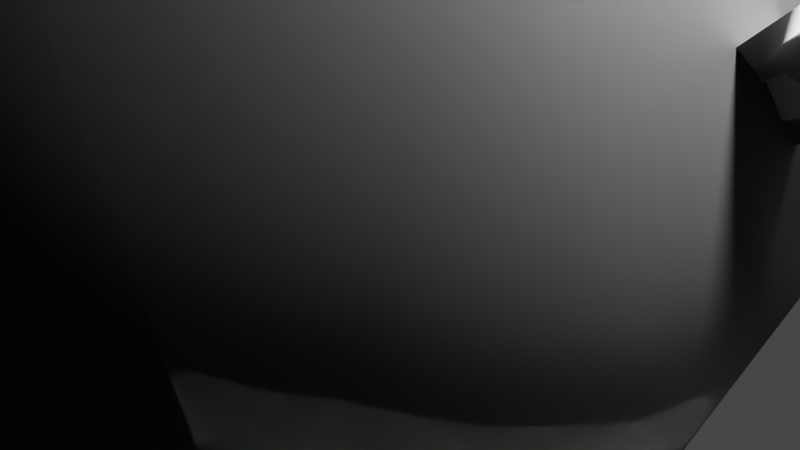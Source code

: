 # Source: boss_1_v4.blend  (saved by Blender 3.6.11; exported with 4.5.12 LTS)
import bpy
from mathutils import Matrix  # noqa: F401  (used for matrix-valued properties, if any)

bpy.ops.wm.read_factory_settings(use_empty=True)
scene = bpy.context.scene
scene.name = 'Scene'

# ---- collections
col_collection = bpy.data.collections.new('Collection'); scene.collection.children.link(col_collection)

# ---- materials (node trees are filled in below, after node groups)
mat_body = bpy.data.materials.new('body')
mat_body.alpha_threshold = 0.0
mat_body.use_transparent_shadow = False
mat_body.roughness = 0.5
mat_body.line_color = (0.0, 0.0, 0.0, 1.0)
mat_timer = bpy.data.materials.new('timer')
mat_timer.use_transparent_shadow = False
mat_eyes = bpy.data.materials.new('eyes')
mat_eyes.use_transparent_shadow = False
mat_legs = bpy.data.materials.new('legs')
mat_legs.use_transparent_shadow = False

# ---- material node trees
mat_body.use_nodes = True; mat_body.node_tree.nodes.clear()
_N = mat_body.node_tree.nodes; _L = mat_body.node_tree.links
n0 = _N.new('ShaderNodeOutputMaterial'); n0.name = 'Material Output'; n0.location = (300, 300)
n1 = _N.new('ShaderNodeBsdfPrincipled'); n1.name = 'Principled BSDF'; n1.location = (10, 300)
n1.distribution = 'GGX'
n1.subsurface_method = 'RANDOM_WALK_SKIN'
n1.inputs[0].default_value = (0.0, 0.0, 0.0, 1.0)
n1.inputs[2].default_value = 1.0
n1.inputs[3].default_value = 1.45
n1.inputs[27].default_value = (0.0, 0.0, 0.0, 1.0)
n1.inputs[28].default_value = 1.0
_L.new(n1.outputs[0], n0.inputs[0])
n0.is_active_output = True
mat_timer.use_nodes = True; mat_timer.node_tree.nodes.clear()
_N = mat_timer.node_tree.nodes; _L = mat_timer.node_tree.links
n0 = _N.new('ShaderNodeBsdfPrincipled'); n0.name = 'Principled BSDF'; n0.location = (10, 300)
n0.distribution = 'GGX'
n0.subsurface_method = 'RANDOM_WALK_SKIN'
n0.inputs[0].default_value = (0.8, 0.0, 0.002503, 1.0)
n0.inputs[3].default_value = 1.45
n0.inputs[27].default_value = (0.0, 0.0, 0.0, 1.0)
n0.inputs[28].default_value = 1.0
n1 = _N.new('ShaderNodeOutputMaterial'); n1.name = 'Material Output'; n1.location = (300, 300)
_L.new(n0.outputs[0], n1.inputs[0])
n1.is_active_output = True
mat_eyes.use_nodes = True; mat_eyes.node_tree.nodes.clear()
_N = mat_eyes.node_tree.nodes; _L = mat_eyes.node_tree.links
n0 = _N.new('ShaderNodeBsdfPrincipled'); n0.name = 'Principled BSDF'; n0.location = (10, 300)
n0.distribution = 'GGX'
n0.subsurface_method = 'RANDOM_WALK_SKIN'
n0.inputs[0].default_value = (0.0, 0.0, 0.0, 1.0)
n0.inputs[2].default_value = 0.0
n0.inputs[3].default_value = 1.45
n0.inputs[24].default_value = 0.2
n0.inputs[27].default_value = (0.0, 0.0, 0.0, 1.0)
n0.inputs[28].default_value = 1.0
n1 = _N.new('ShaderNodeOutputMaterial'); n1.name = 'Material Output'; n1.location = (300, 300)
_L.new(n0.outputs[0], n1.inputs[0])
n1.is_active_output = True
mat_legs.use_nodes = True; mat_legs.node_tree.nodes.clear()
_N = mat_legs.node_tree.nodes; _L = mat_legs.node_tree.links
n0 = _N.new('ShaderNodeBsdfPrincipled'); n0.name = 'Principled BSDF'; n0.location = (10, 300)
n0.distribution = 'GGX'
n0.subsurface_method = 'RANDOM_WALK_SKIN'
n0.inputs[0].default_value = (1.0, 1.0, 1.0, 1.0)
n0.inputs[1].default_value = 0.5512
n0.inputs[2].default_value = 0.0
n0.inputs[3].default_value = 1.45
n0.inputs[27].default_value = (0.0, 0.0, 0.0, 1.0)
n0.inputs[28].default_value = 1.0
n1 = _N.new('ShaderNodeOutputMaterial'); n1.name = 'Material Output'; n1.location = (300, 300)
_L.new(n0.outputs[0], n1.inputs[0])
n1.is_active_output = True

# ---- world
world_world = bpy.data.worlds.new('World'); scene.world = world_world
world_world.use_nodes = True; world_world.node_tree.nodes.clear()
_N = world_world.node_tree.nodes; _L = world_world.node_tree.links
n0 = _N.new('ShaderNodeOutputWorld'); n0.name = 'World Output'; n0.location = (300, 300)
n1 = _N.new('ShaderNodeBackground'); n1.name = 'Background'; n1.location = (10, 300)
n1.inputs[0].default_value = (0.05088, 0.05088, 0.05088, 1.0)
_L.new(n1.outputs[0], n0.inputs[0])
n0.is_active_output = True
world_world.color = (0.05088, 0.05088, 0.05088)
world_world.use_sun_shadow = False
world_world.sun_shadow_jitter_overblur = 0.0

# ---- cameras
cam_camera = bpy.data.cameras.new('Camera')
cam_camera.clip_end = 100.0
cam_camera.ortho_scale = 7.314

# ---- lights
light_light = bpy.data.lights.new('Light', 'POINT')
light_light.transmission_factor = 0.0
light_light.energy = 1000.0
light_light.shadow_soft_size = 0.1
light_light.shadow_maximum_resolution = 0.006
light_light.use_absolute_resolution = True

# ---- meshes
me_cube = bpy.data.meshes.new('Cube')
me_cube.from_pydata([(0.496, -7.912, 5.307), (0.496, -7.912, 5.307), (0.0, -7.912, 5.016), (0.2408, -7.912, 5.016), (0.2408, -7.912, 5.597), (0.0, -7.912, 5.597), (0.5973, 0.03967, 7.453), (0.5973, 0.03967, 7.453), (0.4163, 0.02028, 7.11), (0.0, 0.01807, 7.12), (0.0, 0.0489, 7.834), (0.4062, 0.05099, 7.824), (5.233, -6.103, 8.057), (5.14, -7.15, 8.004), (5.233, -6.103, 8.057), (5.14, -7.15, 8.004), (5.612, -6.445, 8.01), (5.541, -6.954, 7.992), (5.414, -6.924, 7.733), (5.473, -6.407, 7.749), (6.296, -6.788, 7.316), (6.423, -6.818, 7.576), (1.349, -5.623, 4.93), (1.361, -5.364, 5.011), (1.374, -5.112, 5.091), (7.866, -6.809, 0.9396), (9.591, -6.79, 0.09687), (7.946, -6.305, 0.9592), (7.946, -6.305, 0.9592), (9.591, -6.79, 0.09687), (7.866, -6.809, 0.9396), (1.115, -5.0, 4.591), (5.961, -11.94, 1.399), (2.55, -7.265, 4.59), (6.489, -11.22, 0.9056), (3.039, -6.454, 4.106), (5.961, -11.94, 1.399), (2.55, -7.265, 4.59), (6.489, -11.22, 0.9056), (3.039, -6.454, 4.106), (2.48, -7.074, 4.255), (2.605, -6.87, 4.134), (2.724, -6.658, 4.016), (6.44, -12.23, 0.9511), (7.554, -13.4, -0.09147), (6.703, -11.87, 0.7045), (6.703, -11.87, 0.7045), (7.554, -13.4, -0.09147), (6.44, -12.23, 0.9511), (3.116, -6.658, 4.435), (2.997, -6.866, 4.556), (2.875, -7.069, 4.678), (11.43, -4.041, 0.8293), (0.0, -4.435, 4.089), (11.3, -2.073, 0.9848), (0.0, -2.517, 5.025), (11.43, -4.041, 0.8293), (0.0, -4.435, 4.089), (11.3, -2.073, 0.9848), (0.0, -2.517, 5.025), (0.0, -3.857, 3.773), (0.0, -3.358, 4.021), (0.0, -2.902, 4.259), (12.67, -3.448, 0.6052), (16.23, -2.668, -0.1012), (12.6, -2.463, 0.683), (12.6, -2.463, 0.683), (16.23, -2.668, -0.1012), (12.67, -3.448, 0.6052), (0.0, -2.982, 5.349), (0.0, -3.443, 5.125), (0.0, -3.949, 4.885), (0.0, -3.141, 7.728), (0.0, -1.459, 10.94), (0.0, 1.198, 13.78), (0.0, 5.735, 12.56), (0.0, 8.541, 11.35), (0.0, 10.09, 10.19), (0.0, 11.38, 6.85), (0.4375, -3.115, 7.386), (2.116, -1.459, 9.534), (3.369, 1.164, 11.68), (4.158, 5.324, 11.9), (3.789, 8.269, 10.49), (2.743, 10.13, 9.369), (0.183, 11.43, 6.612), (0.7164, -3.076, 6.598), (3.054, -1.459, 6.581), (4.971, 1.149, 6.367), (6.158, 5.11, 5.629), (5.639, 8.29, 5.995), (4.158, 10.22, 6.422), (0.3975, 11.51, 6.273), (0.4624, -3.017, 5.875), (2.116, -1.459, 4.097), (3.369, 1.135, 2.525), (4.158, 5.17, 1.472), (3.79, 8.416, 1.769), (2.744, 10.65, 2.622), (0.183, 11.62, 5.919), (0.0, 11.86, 6.183), (0.0, -3.35, 6.521), (0.0, -3.001, 5.589), (0.0, -1.459, 3.146), (0.0, 1.121, 1.097), (0.0, 5.17, -0.1451), (0.0, 8.368, 0.2752), (0.0, 10.63, 1.472), (0.0, 11.7, 5.643), (12.39, 3.054, 0.5684), (15.27, 4.504, -0.341), (11.91, 3.628, 0.578), (11.91, 3.628, 0.578), (15.27, 4.504, -0.341), (12.39, 3.054, 0.5684), (0.0, -0.9099, 5.368), (0.0, -1.101, 5.309), (0.0, -1.291, 5.244), (0.0, -0.7291, 5.968), (10.57, 3.505, 0.9054), (0.0, -1.502, 5.706), (11.53, 2.356, 0.8861), (0.0, -0.7291, 5.968), (10.57, 3.505, 0.9054), (0.0, -1.502, 5.706), (11.53, 2.356, 0.8861), (0.0, -2.218, 6.08), (0.0, -3.523, 3.01), (0.0, -6.061, 1.427), (0.0, -8.867, 0.9489), (0.0, -11.47, 1.286), (0.0, -13.68, 2.246), (0.0, -15.15, 4.617), (0.0, -15.37, 5.376), (0.0, -2.094, 6.937), (0.4847, -2.228, 6.301), (2.151, -3.514, 3.866), (3.219, -6.07, 2.571), (3.611, -8.867, 2.246), (3.316, -11.47, 2.484), (2.476, -13.68, 3.163), (0.5404, -15.15, 4.839), (0.6736, -2.249, 6.87), (3.052, -3.511, 6.059), (4.643, -6.071, 5.359), (5.215, -8.867, 5.376), (4.798, -11.47, 5.376), (3.611, -13.68, 5.376), (0.8155, -15.15, 5.376), (0.4657, -2.27, 7.488), (2.151, -3.514, 8.604), (3.219, -6.07, 8.513), (3.611, -8.867, 8.507), (3.316, -11.47, 8.269), (2.476, -13.68, 7.59), (0.5404, -15.15, 5.913), (0.0, -2.282, 7.763), (0.0, -3.523, 9.82), (0.0, -6.061, 10.03), (0.0, -8.867, 9.804), (0.0, -11.47, 9.467), (0.0, -13.68, 8.507), (0.0, -15.15, 6.136), (0.0, -0.9531, 6.459), (0.0, -1.144, 6.388), (0.0, -1.334, 6.314), (9.586, 2.447, 10.88), (7.782, 1.43, 11.84), (7.242, 0.8973, 12.06), (6.637, 2.073, 12.41), (6.637, 2.073, 12.41), (7.242, 0.8973, 12.06), (7.479, 2.007, 11.97), (7.479, 2.031, 11.63), (9.586, 2.471, 10.49), (7.782, 1.454, 11.48), (5.738, -4.291, 9.337), (5.314, -2.359, 9.916), (5.314, -2.359, 9.916), (5.738, -4.291, 9.337), (6.438, -3.841, 9.45), (8.553, -3.304, 8.948), (6.252, -2.859, 9.701), (6.199, -2.792, 9.221), (8.516, -3.238, 8.443), (6.396, -3.769, 8.964), (1.102, -5.249, 4.509), (1.089, -5.507, 4.425), (1.251, -4.806, 4.922), (7.391, -5.971, 1.27), (1.204, -5.829, 4.594), (7.232, -6.978, 1.231), (1.251, -4.806, 4.922), (7.391, -5.971, 1.27), (1.204, -5.829, 4.594), (7.232, -6.978, 1.231), (5.626, -9.78, 4.501), (6.153, -9.058, 4.008), (6.153, -9.058, 4.008), (5.626, -9.78, 4.501), (6.046, -9.886, 4.266), (6.771, -10.52, 3.588), (6.309, -9.525, 4.02), (6.152, -9.525, 3.851), (6.613, -10.52, 3.42), (5.888, -9.886, 4.098), (1.022, -18.5, 4.669), (1.022, -18.5, 4.669), (0.0, -13.43, 4.178), (2.725, -13.43, 4.178), (0.7733, -15.96, 4.226), (2.476, -15.96, 4.226), (0.7733, -15.96, 5.209), (1.022, -18.5, 4.669), (1.022, -18.5, 4.669), (2.476, -15.96, 5.209), (2.725, -13.43, 5.161), (0.0, -13.43, 5.161), (0.3698, 12.9, 5.993), (0.3698, 12.9, 5.993), (0.1181, 10.73, 6.819), (0.6215, 10.74, 6.826), (0.333, 11.77, 6.491), (0.5847, 11.76, 6.498), (0.333, 11.92, 5.942), (0.3698, 12.9, 5.993), (0.3698, 12.9, 5.993), (0.5847, 11.91, 5.95), (0.6215, 10.87, 6.252), (0.1181, 10.87, 6.249), (0.0, 7.07, 11.94), (3.974, 6.81, 11.24), (5.898, 6.666, 5.778), (3.974, 6.793, 1.621), (0.0, 6.769, 0.06507), (1.863, 9.347, 10.61), (2.066, 5.537, 12.2), (1.684, 1.204, 12.73), (1.058, -1.459, 10.24), (0.2187, -3.128, 7.557), (0.09148, 11.4, 6.733), (1.356, 10.1, 9.897), (2.477, 7.005, 11.64), (0.0, 7.805, 11.7), (0.0, 9.346, 10.83), (3.265, 9.239, 10.11), (0.8652, 8.52, 11.28), (3.117, 5.424, 12.11), (0.6607, 10.1, 10.07), (0.0, 6.379, 12.17), (4.066, 6.088, 11.62), (2.966, 6.953, 11.53), (2.823, 8.354, 10.85), (1.012, 5.636, 12.35), (2.052, 10.11, 9.673), (0.9238, 7.067, 11.87), (1.613, 7.412, 11.64), (1.593, 9.329, 10.66), (2.004, 6.299, 11.95), (0.9673, 6.347, 12.07), (0.7564, 9.35, 10.77), (0.8874, 7.798, 11.62), (2.433, 9.28, 10.44), (3.042, 6.219, 11.83), (0.0, 8.177, 11.54), (1.864, 8.092, 11.27), (0.8741, 8.162, 11.46), (0.0, 8.36, 11.45), (0.3821, 8.537, 11.33), (0.3931, 7.806, 11.68), (0.7578, 8.419, 11.35), (0.0, 7.991, 11.62), (0.6645, 7.905, 11.61), (0.3408, 8.17, 11.52), (0.3408, 8.17, 11.52), (0.3408, 8.17, 11.52), (2.599, -13.44, 8.618), (2.759, -13.28, 8.779), (2.867, -13.06, 8.886), (2.905, -12.79, 8.924), (2.867, -12.52, 8.886), (2.759, -12.29, 8.779), (2.599, -12.14, 8.618), (2.677, -13.44, 8.429), (2.905, -13.28, 8.429), (3.056, -13.06, 8.429), (3.11, -12.79, 8.429), (3.056, -12.52, 8.429), (2.905, -12.29, 8.429), (2.677, -12.14, 8.429), (2.599, -13.44, 8.239), (2.759, -13.28, 8.079), (2.867, -13.06, 7.971), (2.905, -12.79, 7.934), (2.867, -12.52, 7.971), (2.759, -12.29, 8.079), (2.599, -12.14, 8.239), (2.409, -13.44, 8.161), (2.409, -13.28, 7.934), (2.409, -13.06, 7.782), (2.409, -12.79, 7.728), (2.409, -12.52, 7.782), (2.409, -12.29, 7.934), (2.409, -12.14, 8.161), (2.22, -13.44, 8.239), (2.059, -13.28, 8.079), (1.952, -13.06, 7.971), (1.914, -12.79, 7.934), (1.952, -12.52, 7.971), (2.059, -12.29, 8.079), (2.22, -12.14, 8.239), (2.141, -13.44, 8.429), (1.914, -13.28, 8.429), (1.762, -13.06, 8.429), (1.709, -12.79, 8.429), (1.762, -12.52, 8.429), (1.914, -12.29, 8.429), (2.141, -12.14, 8.429), (2.22, -13.44, 8.618), (2.059, -13.28, 8.779), (1.952, -13.06, 8.886), (1.914, -12.79, 8.924), (1.952, -12.52, 8.886), (2.059, -12.29, 8.779), (2.22, -12.14, 8.618), (2.409, -12.09, 8.429), (2.409, -13.49, 8.429), (2.409, -13.44, 8.697), (2.409, -13.28, 8.924), (2.409, -13.06, 9.076), (2.409, -12.79, 9.129), (2.409, -12.52, 9.076), (2.409, -12.29, 8.924), (2.409, -12.14, 8.697), (1.293, -12.99, 9.565), (1.479, -12.81, 9.751), (1.603, -12.55, 9.875), (1.647, -12.24, 9.919), (1.603, -11.93, 9.875), (1.479, -11.67, 9.751), (1.293, -11.49, 9.565), (1.384, -12.99, 9.345), (1.647, -12.81, 9.345), (1.823, -12.55, 9.345), (1.884, -12.24, 9.345), (1.823, -11.93, 9.345), (1.647, -11.67, 9.345), (1.384, -11.49, 9.345), (1.293, -12.99, 9.126), (1.479, -12.81, 8.94), (1.603, -12.55, 8.815), (1.647, -12.24, 8.772), (1.603, -11.93, 8.815), (1.479, -11.67, 8.94), (1.293, -11.49, 9.126), (1.073, -12.99, 9.035), (1.073, -12.81, 8.772), (1.073, -12.55, 8.596), (1.073, -12.24, 8.534), (1.073, -11.93, 8.596), (1.073, -11.67, 8.772), (1.073, -11.49, 9.035), (0.8537, -12.99, 9.126), (0.6677, -12.81, 8.94), (0.5433, -12.55, 8.815), (0.4997, -12.24, 8.772), (0.5433, -11.93, 8.815), (0.6677, -11.67, 8.94), (0.8537, -11.49, 9.126), (0.7628, -12.99, 9.345), (0.4997, -12.81, 9.345), (0.3238, -12.55, 9.345), (0.2621, -12.24, 9.345), (0.3238, -11.93, 9.345), (0.4997, -11.67, 9.345), (0.7628, -11.49, 9.345), (0.8537, -12.99, 9.565), (0.6677, -12.81, 9.751), (0.5433, -12.55, 9.875), (0.4997, -12.24, 9.919), (0.5433, -11.93, 9.875), (0.6677, -11.67, 9.751), (0.8537, -11.49, 9.565), (1.073, -11.43, 9.345), (1.073, -13.05, 9.345), (1.073, -12.99, 9.656), (1.073, -12.81, 9.919), (1.073, -12.55, 10.09), (1.073, -12.24, 10.16), (1.073, -11.93, 10.09), (1.073, -11.67, 9.919), (1.073, -11.49, 9.656), (2.409, -13.25, 7.722), (2.409, -13.4, 7.949), (2.409, -13.63, 8.101), (2.409, -13.9, 8.154), (2.409, -14.17, 8.101), (2.409, -14.39, 7.949), (2.409, -14.55, 7.722), (2.409, -14.6, 7.454), (2.409, -13.2, 7.454), (2.22, -13.25, 7.644), (2.059, -13.4, 7.804), (1.952, -13.63, 7.912), (1.914, -13.9, 7.949), (1.952, -14.17, 7.912), (2.059, -14.39, 7.804), (2.22, -14.55, 7.644), (2.141, -13.25, 7.454), (1.914, -13.4, 7.454), (1.762, -13.63, 7.454), (1.709, -13.9, 7.454), (1.762, -14.17, 7.454), (1.914, -14.39, 7.454), (2.141, -14.55, 7.454), (2.22, -13.25, 7.265), (2.059, -13.4, 7.104), (1.952, -13.63, 6.997), (1.914, -13.9, 6.959), (1.952, -14.17, 6.997), (2.059, -14.39, 7.104), (2.22, -14.55, 7.265), (2.409, -13.25, 7.186), (2.409, -13.4, 6.959), (2.409, -13.63, 6.807), (2.409, -13.9, 6.754), (2.409, -14.17, 6.807), (2.409, -14.39, 6.959), (2.409, -14.55, 7.186), (2.599, -13.25, 7.265), (2.759, -13.4, 7.104), (2.867, -13.63, 6.997), (2.905, -13.9, 6.959), (2.867, -14.17, 6.997), (2.759, -14.39, 7.104), (2.599, -14.55, 7.265), (2.677, -13.25, 7.454), (2.905, -13.4, 7.454), (3.056, -13.63, 7.454), (3.11, -13.9, 7.454), (3.056, -14.17, 7.454), (2.905, -14.39, 7.454), (2.677, -14.55, 7.454), (2.599, -13.25, 7.644), (2.759, -13.4, 7.804), (2.867, -13.63, 7.912), (2.905, -13.9, 7.949), (2.867, -14.17, 7.912), (2.759, -14.39, 7.804), (2.599, -14.55, 7.644), (1.073, -13.07, 8.264), (1.073, -13.25, 8.527), (1.073, -13.51, 8.703), (1.073, -13.82, 8.765), (1.073, -14.13, 8.703), (1.073, -14.4, 8.527), (1.073, -14.57, 8.264), (1.073, -14.63, 7.954), (1.073, -13.01, 7.954), (0.8537, -13.07, 8.173), (0.6677, -13.25, 8.359), (0.5433, -13.51, 8.483), (0.4997, -13.82, 8.527), (0.5433, -14.13, 8.483), (0.6677, -14.4, 8.359), (0.8537, -14.57, 8.173), (0.7628, -13.07, 7.954), (0.4997, -13.25, 7.954), (0.3238, -13.51, 7.954), (0.2621, -13.82, 7.954), (0.3238, -14.13, 7.954), (0.4997, -14.4, 7.954), (0.7628, -14.57, 7.954), (0.8537, -13.07, 7.734), (0.6677, -13.25, 7.548), (0.5433, -13.51, 7.424), (0.4997, -13.82, 7.38), (0.5433, -14.13, 7.424), (0.6677, -14.4, 7.548), (0.8537, -14.57, 7.734), (1.073, -13.07, 7.643), (1.073, -13.25, 7.38), (1.073, -13.51, 7.204), (1.073, -13.82, 7.142), (1.073, -14.13, 7.204), (1.073, -14.4, 7.38), (1.073, -14.57, 7.643), (1.293, -13.07, 7.734), (1.479, -13.25, 7.548), (1.603, -13.51, 7.424), (1.647, -13.82, 7.38), (1.603, -14.13, 7.424), (1.479, -14.4, 7.548), (1.293, -14.57, 7.734), (1.384, -13.07, 7.954), (1.647, -13.25, 7.954), (1.823, -13.51, 7.954), (1.884, -13.82, 7.954), (1.823, -14.13, 7.954), (1.647, -14.4, 7.954), (1.384, -14.57, 7.954), (1.293, -13.07, 8.173), (1.479, -13.25, 8.359), (1.603, -13.51, 8.483), (1.647, -13.82, 8.527), (1.603, -14.13, 8.483), (1.479, -14.4, 8.359), (1.293, -14.57, 8.173)], [], [(3, 4, 0, 1), (2, 5, 4, 3), (7, 6, 11, 8), (8, 11, 10, 9), (190, 13, 15, 194), (188, 14, 19, 31), (195, 191, 25, 30), (30, 25, 26, 29), (192, 12, 14, 188), (194, 15, 17, 22), (23, 21, 16, 24), (15, 195, 30, 17), (16, 28, 193, 12), (187, 18, 13, 190), (187, 22, 23, 186), (21, 29, 28, 16), (19, 27, 26, 20), (31, 24, 192, 188), (18, 25, 191, 13), (24, 16, 12, 192), (17, 30, 29, 21), (13, 191, 195, 15), (45, 46, 38, 34), (198, 34, 38, 197), (205, 48, 36, 199), (42, 49, 35, 39), (202, 45, 34, 198), (199, 36, 32, 196), (196, 32, 43, 200), (200, 43, 44, 201), (201, 44, 45, 202), (37, 33, 51, 40), (40, 51, 50, 41), (41, 50, 49, 42), (197, 38, 46, 203), (203, 46, 47, 204), (204, 47, 48, 205), (32, 36, 48, 43), (43, 48, 47, 44), (44, 47, 46, 45), (65, 66, 58, 54), (178, 54, 58, 177), (185, 68, 56, 179), (62, 69, 55, 59), (182, 65, 54, 178), (179, 56, 52, 176), (176, 52, 63, 180), (180, 63, 64, 181), (181, 64, 65, 182), (57, 53, 71, 60), (60, 71, 70, 61), (61, 70, 69, 62), (177, 58, 66, 183), (183, 66, 67, 184), (184, 67, 68, 185), (52, 56, 68, 63), (63, 68, 67, 64), (64, 67, 66, 65), (263, 247, 82, 250), (237, 238, 80, 81), (72, 101, 79, 239), (100, 78, 240, 85), (262, 252, 83, 245), (236, 237, 81, 82, 247), (238, 239, 79, 80), (240, 241, 254, 84, 85), (100, 85, 92), (84, 245, 83, 90, 91), (82, 81, 88, 89), (80, 79, 86, 87), (85, 84, 91, 92), (231, 250, 82, 89, 232), (81, 80, 87, 88), (79, 101, 86), (89, 88, 95, 96), (87, 86, 93, 94), (92, 91, 98, 99), (232, 89, 96, 233), (88, 87, 94, 95), (86, 101, 93), (100, 92, 99), (91, 90, 97, 98), (99, 98, 107, 108), (233, 96, 105, 234), (95, 94, 103, 104), (93, 101, 102), (100, 99, 108), (98, 97, 106, 107), (96, 95, 104, 105), (94, 93, 102, 103), (170, 119, 111, 173), (116, 164, 163, 115), (117, 165, 164, 116), (120, 124, 165, 117), (166, 113, 112, 172), (167, 114, 113, 166), (171, 125, 114, 167), (168, 121, 125, 171), (172, 112, 123, 169), (115, 163, 122, 118), (175, 109, 121, 168), (169, 123, 119, 170), (112, 111, 119, 123), (41, 204, 205, 40), (141, 133, 132), (136, 137, 128, 127), (138, 139, 130, 129), (135, 136, 127, 126), (139, 140, 131, 130), (134, 135, 126), (140, 141, 132, 131), (137, 138, 129, 128), (145, 146, 139, 138), (142, 143, 136, 135), (146, 147, 140, 139), (143, 144, 137, 136), (147, 148, 141, 140), (144, 145, 138, 137), (148, 133, 141), (134, 142, 135), (149, 150, 143, 142), (155, 133, 148), (150, 151, 144, 143), (154, 155, 148, 147), (151, 152, 145, 144), (153, 154, 147, 146), (134, 149, 142), (152, 153, 146, 145), (160, 161, 154, 153), (134, 156, 149), (159, 160, 153, 152), (161, 162, 155, 154), (158, 159, 152, 151), (162, 133, 155), (157, 158, 151, 150), (156, 157, 150, 149), (173, 111, 110, 174), (174, 110, 109, 175), (125, 121, 109, 114), (114, 109, 110, 113), (113, 110, 111, 112), (116, 174, 175, 117), (115, 173, 174, 116), (122, 169, 170, 118), (117, 175, 168, 120), (163, 172, 169, 122), (120, 168, 171, 124), (124, 171, 167, 165), (165, 167, 166, 164), (164, 166, 172, 163), (118, 170, 173, 115), (61, 184, 185, 60), (62, 183, 184, 61), (59, 177, 183, 62), (70, 181, 182, 69), (71, 180, 181, 70), (53, 176, 180, 71), (57, 179, 176, 53), (69, 182, 178, 55), (60, 185, 179, 57), (55, 178, 177, 59), (186, 23, 24, 31), (190, 194, 22, 187), (14, 189, 27, 19), (12, 193, 189, 14), (28, 27, 189, 193), (22, 17, 21, 23), (31, 19, 20, 186), (29, 26, 27, 28), (20, 26, 25, 18), (186, 20, 18, 187), (42, 203, 204, 41), (39, 197, 203, 42), (50, 201, 202, 49), (51, 200, 201, 50), (33, 196, 200, 51), (37, 199, 196, 33), (49, 202, 198, 35), (40, 205, 199, 37), (35, 198, 197, 39), (210, 208, 209, 211), (206, 210, 211, 207), (212, 215, 216, 217), (213, 214, 215, 212), (207, 211, 215, 214), (209, 208, 217, 216), (206, 207, 214, 213), (208, 210, 212, 217), (211, 209, 216, 215), (210, 206, 213, 212), (222, 220, 221, 223), (218, 222, 223, 219), (224, 227, 228, 229), (225, 226, 227, 224), (219, 223, 227, 226), (221, 220, 229, 228), (218, 219, 226, 225), (220, 222, 224, 229), (223, 221, 228, 227), (222, 218, 225, 224), (97, 233, 234, 106), (90, 232, 233, 97), (83, 231, 232, 90), (235, 265, 256, 252), (261, 255, 242, 256), (78, 77, 248, 241, 240), (73, 72, 239, 238), (75, 74, 237, 236, 253), (260, 246, 235, 257), (74, 73, 238, 237), (259, 253, 236, 258), (255, 259, 258, 242), (230, 249, 259, 255), (249, 75, 253, 259), (248, 260, 257, 241), (77, 244, 260, 248), (244, 76, 268, 246, 260), (266, 272, 261, 256, 265), (275, 269, 261, 272), (243, 230, 255, 261, 269), (252, 256, 251), (256, 242, 251), (83, 252, 251, 231), (254, 262, 245, 84), (241, 257, 262, 254), (257, 235, 252, 262), (251, 263, 250, 231), (242, 258, 263, 251), (258, 236, 247, 263), (274, 273, 266, 270), (246, 270, 266, 265, 235), (268, 274, 270, 246), (76, 267, 274, 268), (267, 264, 273, 274), (273, 275, 272, 266), (264, 271, 275, 273), (271, 243, 269, 275), (333, 332, 281, 282), (331, 330, 279, 280), (329, 328, 277, 278), (327, 326, 276), (325, 333, 282), (332, 331, 280, 281), (330, 329, 278, 279), (328, 327, 276, 277), (325, 282, 289), (281, 280, 287, 288), (279, 278, 285, 286), (277, 276, 283, 284), (282, 281, 288, 289), (280, 279, 286, 287), (278, 277, 284, 285), (276, 326, 283), (286, 285, 292, 293), (284, 283, 290, 291), (289, 288, 295, 296), (287, 286, 293, 294), (285, 284, 291, 292), (283, 326, 290), (325, 289, 296), (288, 287, 294, 295), (296, 295, 302, 303), (294, 293, 300, 301), (292, 291, 298, 299), (290, 326, 297), (325, 296, 303), (295, 294, 301, 302), (293, 292, 299, 300), (291, 290, 297, 298), (299, 298, 305, 306), (297, 326, 304), (325, 303, 310), (302, 301, 308, 309), (300, 299, 306, 307), (298, 297, 304, 305), (303, 302, 309, 310), (301, 300, 307, 308), (325, 310, 317), (309, 308, 315, 316), (307, 306, 313, 314), (305, 304, 311, 312), (310, 309, 316, 317), (308, 307, 314, 315), (306, 305, 312, 313), (304, 326, 311), (312, 311, 318, 319), (317, 316, 323, 324), (315, 314, 321, 322), (313, 312, 319, 320), (311, 326, 318), (325, 317, 324), (316, 315, 322, 323), (314, 313, 320, 321), (324, 323, 332, 333), (322, 321, 330, 331), (320, 319, 328, 329), (318, 326, 327), (325, 324, 333), (323, 322, 331, 332), (321, 320, 329, 330), (319, 318, 327, 328), (391, 390, 339, 340), (389, 388, 337, 338), (387, 386, 335, 336), (385, 384, 334), (383, 391, 340), (390, 389, 338, 339), (388, 387, 336, 337), (386, 385, 334, 335), (383, 340, 347), (339, 338, 345, 346), (337, 336, 343, 344), (335, 334, 341, 342), (340, 339, 346, 347), (338, 337, 344, 345), (336, 335, 342, 343), (334, 384, 341), (344, 343, 350, 351), (342, 341, 348, 349), (347, 346, 353, 354), (345, 344, 351, 352), (343, 342, 349, 350), (341, 384, 348), (383, 347, 354), (346, 345, 352, 353), (354, 353, 360, 361), (352, 351, 358, 359), (350, 349, 356, 357), (348, 384, 355), (383, 354, 361), (353, 352, 359, 360), (351, 350, 357, 358), (349, 348, 355, 356), (357, 356, 363, 364), (355, 384, 362), (383, 361, 368), (360, 359, 366, 367), (358, 357, 364, 365), (356, 355, 362, 363), (361, 360, 367, 368), (359, 358, 365, 366), (383, 368, 375), (367, 366, 373, 374), (365, 364, 371, 372), (363, 362, 369, 370), (368, 367, 374, 375), (366, 365, 372, 373), (364, 363, 370, 371), (362, 384, 369), (370, 369, 376, 377), (375, 374, 381, 382), (373, 372, 379, 380), (371, 370, 377, 378), (369, 384, 376), (383, 375, 382), (374, 373, 380, 381), (372, 371, 378, 379), (382, 381, 390, 391), (380, 379, 388, 389), (378, 377, 386, 387), (376, 384, 385), (383, 382, 391), (381, 380, 389, 390), (379, 378, 387, 388), (377, 376, 385, 386), (410, 411, 404, 403), (409, 410, 403, 402), (405, 406, 397, 396), (400, 401, 392), (413, 414, 407, 406), (414, 399, 407), (401, 402, 393, 392), (404, 405, 396, 395), (408, 409, 402, 401), (400, 408, 401), (403, 404, 395, 394), (406, 407, 398, 397), (412, 413, 406, 405), (411, 412, 405, 404), (407, 399, 398), (402, 403, 394, 393), (415, 416, 409, 408), (421, 399, 414), (416, 417, 410, 409), (420, 421, 414, 413), (417, 418, 411, 410), (419, 420, 413, 412), (400, 415, 408), (418, 419, 412, 411), (428, 399, 421), (423, 424, 417, 416), (427, 428, 421, 420), (422, 423, 416, 415), (426, 427, 420, 419), (400, 422, 415), (425, 426, 419, 418), (424, 425, 418, 417), (430, 431, 424, 423), (432, 433, 426, 425), (429, 430, 423, 422), (433, 434, 427, 426), (400, 429, 422), (434, 435, 428, 427), (431, 432, 425, 424), (435, 399, 428), (439, 440, 433, 432), (436, 437, 430, 429), (440, 441, 434, 433), (437, 438, 431, 430), (441, 442, 435, 434), (438, 439, 432, 431), (442, 399, 435), (400, 436, 429), (449, 399, 442), (444, 445, 438, 437), (448, 449, 442, 441), (445, 446, 439, 438), (447, 448, 441, 440), (400, 443, 436), (446, 447, 440, 439), (443, 444, 437, 436), (394, 395, 446, 445), (398, 399, 449), (393, 394, 445, 444), (395, 396, 447, 446), (392, 393, 444, 443), (396, 397, 448, 447), (400, 392, 443), (397, 398, 449, 448), (468, 469, 462, 461), (467, 468, 461, 460), (463, 464, 455, 454), (458, 459, 450), (471, 472, 465, 464), (472, 457, 465), (459, 460, 451, 450), (462, 463, 454, 453), (466, 467, 460, 459), (458, 466, 459), (461, 462, 453, 452), (464, 465, 456, 455), (470, 471, 464, 463), (469, 470, 463, 462), (465, 457, 456), (460, 461, 452, 451), (473, 474, 467, 466), (479, 457, 472), (474, 475, 468, 467), (478, 479, 472, 471), (475, 476, 469, 468), (477, 478, 471, 470), (458, 473, 466), (476, 477, 470, 469), (486, 457, 479), (481, 482, 475, 474), (485, 486, 479, 478), (480, 481, 474, 473), (484, 485, 478, 477), (458, 480, 473), (483, 484, 477, 476), (482, 483, 476, 475), (488, 489, 482, 481), (490, 491, 484, 483), (487, 488, 481, 480), (491, 492, 485, 484), (458, 487, 480), (492, 493, 486, 485), (489, 490, 483, 482), (493, 457, 486), (497, 498, 491, 490), (494, 495, 488, 487), (498, 499, 492, 491), (495, 496, 489, 488), (499, 500, 493, 492), (496, 497, 490, 489), (500, 457, 493), (458, 494, 487), (507, 457, 500), (502, 503, 496, 495), (506, 507, 500, 499), (503, 504, 497, 496), (505, 506, 499, 498), (458, 501, 494), (504, 505, 498, 497), (501, 502, 495, 494), (452, 453, 504, 503), (456, 457, 507), (451, 452, 503, 502), (453, 454, 505, 504), (450, 451, 502, 501), (454, 455, 506, 505), (458, 450, 501), (455, 456, 507, 506)])
me_cube.polygons.foreach_set('use_smooth', [1, 1, 1, 1, 1, 1, 1, 1, 1, 1, 1, 1, 1, 1, 1, 1, 1, 1, 1, 1, 1, 1, 1, 1, 1, 1, 1, 1, 1, 1, 1, 1, 1, 1, 1, 1, 1, 1, 1, 1, 1, 1, 1, 1, 1, 1, 1, 1, 1, 1, 1, 1, 1, 1, 1, 1, 1, 1, 1, 1, 1, 1, 1, 1, 1, 1, 1, 1, 1, 1, 1, 1, 1, 1, 1, 1, 1, 1, 1, 1, 1, 1, 1, 1, 1, 1, 1, 1, 1, 1, 1, 1, 1, 1, 1, 1, 1, 1, 1, 1, 1, 1, 1, 1, 1, 1, 1, 1, 1, 1, 1, 1, 1, 1, 1, 1, 1, 1, 1, 1, 1, 1, 1, 1, 1, 1, 1, 1, 1, 1, 1, 1, 1, 1, 1, 1, 1, 1, 1, 1, 1, 1, 1, 1, 1, 1, 1, 1, 1, 1, 1, 1, 1, 1, 1, 1, 1, 1, 1, 1, 1, 1, 1, 1, 1, 1, 1, 1, 1, 1, 1, 1, 1, 1, 1, 1, 1, 1, 1, 1, 0, 0, 0, 0, 0, 0, 0, 0, 0, 0, 0, 0, 0, 0, 0, 0, 0, 0, 0, 0, 1, 1, 1, 1, 1, 1, 1, 1, 1, 1, 1, 1, 1, 1, 1, 1, 1, 1, 1, 1, 1, 1, 1, 1, 1, 1, 1, 1, 1, 1, 1, 1, 1, 1, 1, 1, 1, 0, 0, 0, 0, 0, 0, 0, 0, 0, 0, 0, 0, 0, 0, 0, 0, 0, 0, 0, 0, 0, 0, 0, 0, 0, 0, 0, 0, 0, 0, 0, 0, 0, 0, 0, 0, 0, 0, 0, 0, 0, 0, 0, 0, 0, 0, 0, 0, 0, 0, 0, 0, 0, 0, 0, 0, 0, 0, 0, 0, 0, 0, 0, 0, 0, 0, 0, 0, 0, 0, 0, 0, 0, 0, 0, 0, 0, 0, 0, 0, 0, 0, 0, 0, 0, 0, 0, 0, 0, 0, 0, 0, 0, 0, 0, 0, 0, 0, 0, 0, 0, 0, 0, 0, 0, 0, 0, 0, 0, 0, 0, 0, 0, 0, 0, 0, 0, 0, 0, 0, 0, 0, 0, 0, 0, 0, 0, 0, 0, 0, 0, 0, 0, 0, 0, 0, 0, 0, 0, 0, 0, 0, 0, 0, 0, 0, 0, 0, 0, 0, 0, 0, 0, 0, 0, 0, 0, 0, 0, 0, 0, 0, 0, 0, 0, 0, 0, 0, 0, 0, 0, 0, 0, 0, 0, 0, 0, 0, 0, 0, 0, 0, 0, 0, 0, 0, 0, 0, 0, 0, 0, 0, 0, 0, 0, 0, 0, 0, 0, 0, 0, 0, 0, 0, 0, 0, 0, 0, 0, 0, 0, 0, 0, 0, 0, 0, 0, 0, 0, 0, 0, 0, 0, 0, 0, 0, 0, 0, 0, 0, 0, 0, 0, 0, 0, 0, 0, 0, 0, 0, 0, 0, 0, 0, 0, 0, 0, 0, 0, 0, 0, 0, 0, 0, 0, 0])
me_cube.polygons.foreach_set('material_index', [0, 0, 0, 0, 3, 3, 3, 3, 3, 3, 3, 3, 3, 3, 3, 3, 3, 3, 3, 3, 3, 3, 3, 3, 3, 3, 3, 3, 3, 3, 3, 3, 3, 3, 3, 3, 3, 3, 3, 3, 3, 3, 3, 3, 3, 3, 3, 3, 3, 3, 3, 3, 3, 3, 3, 3, 3, 3, 0, 0, 0, 0, 0, 0, 0, 0, 0, 0, 0, 0, 0, 0, 0, 0, 0, 0, 0, 0, 0, 0, 0, 0, 0, 0, 0, 0, 0, 0, 0, 0, 3, 3, 3, 3, 3, 3, 3, 3, 3, 3, 3, 3, 3, 3, 0, 0, 0, 0, 0, 0, 0, 0, 0, 0, 0, 0, 0, 0, 0, 0, 0, 0, 0, 0, 0, 0, 0, 0, 0, 0, 0, 0, 0, 0, 0, 0, 3, 3, 3, 3, 3, 3, 3, 3, 3, 3, 3, 3, 3, 3, 3, 3, 3, 3, 3, 3, 3, 3, 3, 3, 3, 3, 3, 3, 3, 3, 3, 3, 3, 3, 3, 3, 3, 3, 3, 3, 3, 3, 3, 3, 0, 0, 0, 0, 0, 0, 0, 0, 0, 0, 0, 0, 0, 0, 0, 0, 0, 0, 0, 0, 0, 0, 0, 0, 1, 0, 0, 0, 1, 0, 0, 0, 0, 0, 0, 0, 1, 0, 1, 1, 0, 0, 0, 0, 0, 0, 0, 0, 0, 0, 0, 1, 1, 1, 0, 1, 1, 2, 2, 2, 2, 2, 2, 2, 2, 2, 2, 2, 2, 2, 2, 2, 2, 2, 2, 2, 2, 2, 2, 2, 2, 2, 2, 2, 2, 2, 2, 2, 2, 2, 2, 2, 2, 2, 2, 2, 2, 2, 2, 2, 2, 2, 2, 2, 2, 2, 2, 2, 2, 2, 2, 2, 2, 2, 2, 2, 2, 2, 2, 2, 2, 2, 2, 2, 2, 2, 2, 2, 2, 2, 2, 2, 2, 2, 2, 2, 2, 2, 2, 2, 2, 2, 2, 2, 2, 2, 2, 2, 2, 2, 2, 2, 2, 2, 2, 2, 2, 2, 2, 2, 2, 2, 2, 2, 2, 2, 2, 2, 2, 2, 2, 2, 2, 2, 2, 2, 2, 2, 2, 2, 2, 2, 2, 2, 2, 2, 2, 2, 2, 2, 2, 2, 2, 2, 2, 2, 2, 2, 2, 2, 2, 2, 2, 2, 2, 2, 2, 2, 2, 2, 2, 2, 2, 2, 2, 2, 2, 2, 2, 2, 2, 2, 2, 2, 2, 2, 2, 2, 2, 2, 2, 2, 2, 2, 2, 2, 2, 2, 2, 2, 2, 2, 2, 2, 2, 2, 2, 2, 2, 2, 2, 2, 2, 2, 2, 2, 2, 2, 2, 2, 2, 2, 2, 2, 2, 2, 2, 2, 2, 2, 2, 2, 2, 2, 2, 2, 2, 2, 2, 2, 2, 2, 2, 2, 2, 2, 2, 2, 2, 2, 2, 2, 2, 2, 2, 2, 2, 2, 2, 2, 2, 2, 2, 2, 2, 2, 2, 2, 2, 2, 2, 2, 2])
_uv = me_cube.uv_layers.new(name='UVMap')
_uv.uv.foreach_set('vector', [0.125, 0.6875, 0.375, 0.6875, 0.375, 0.75, 0.125, 0.75, 0.125, 0.625, 0.375, 0.625, 0.375, 0.6875, 0.125, 0.6875, 0.125, 0.5, 0.375, 0.5, 0.375, 0.5625, 0.125, 0.5625, 0.125, 0.5625, 0.375, 0.5625, 0.375, 0.625, 0.125, 0.625, 0.375, 0.25, 0.5, 0.25, 0.5, 0.5, 0.375, 0.5, 0.375, 0.0, 0.5, 0.0, 0.5, 0.0625, 0.375, 0.0625, 0.625, 0.5, 0.875, 0.5, 0.875, 0.5625, 0.625, 0.5625, 0.625, 0.5625, 0.875, 0.5625, 0.875, 0.625, 0.625, 0.625, 0.375, 0.75, 0.5, 0.75, 0.5, 1.0, 0.375, 1.0, 0.375, 0.5, 0.5, 0.5, 0.5, 0.5625, 0.375, 0.5625, 0.375, 0.625, 0.5, 0.625, 0.5, 0.6875, 0.375, 0.6875, 0.5, 0.5, 0.625, 0.5, 0.625, 0.5625, 0.5, 0.5625, 0.5, 0.6875, 0.625, 0.6875, 0.625, 0.75, 0.5, 0.75, 0.375, 0.1875, 0.5, 0.1875, 0.5, 0.25, 0.375, 0.25, 0.125, 0.5625, 0.375, 0.5625, 0.375, 0.625, 0.125, 0.625, 0.5, 0.625, 0.625, 0.625, 0.625, 0.6875, 0.5, 0.6875, 0.5, 0.0625, 0.625, 0.0625, 0.625, 0.125, 0.5, 0.125, 0.125, 0.6875, 0.375, 0.6875, 0.375, 0.75, 0.125, 0.75, 0.5, 0.1875, 0.625, 0.1875, 0.625, 0.25, 0.5, 0.25, 0.375, 0.6875, 0.5, 0.6875, 0.5, 0.75, 0.375, 0.75, 0.5, 0.5625, 0.625, 0.5625, 0.625, 0.625, 0.5, 0.625, 0.5, 0.25, 0.625, 0.25, 0.625, 0.5, 0.5, 0.5, 0.625, 0.6875, 0.875, 0.6875, 0.875, 0.75, 0.625, 0.75, 0.5258, 0.75, 0.625, 0.75, 0.625, 0.75, 0.5258, 0.75, 0.5258, 0.1875, 0.625, 0.1875, 0.625, 0.25, 0.5258, 0.25, 0.125, 0.6875, 0.375, 0.6875, 0.375, 0.75, 0.125, 0.75, 0.5258, 0.6875, 0.625, 0.6875, 0.625, 0.75, 0.5258, 0.75, 0.5258, 0.25, 0.625, 0.25, 0.625, 0.25, 0.5258, 0.25, 0.5258, 0.5, 0.625, 0.5, 0.625, 0.5625, 0.5258, 0.5625, 0.5258, 0.5625, 0.625, 0.5625, 0.625, 0.625, 0.5258, 0.625, 0.5258, 0.625, 0.625, 0.625, 0.625, 0.6875, 0.5258, 0.6875, 0.125, 0.5, 0.375, 0.5, 0.375, 0.5625, 0.125, 0.5625, 0.125, 0.5625, 0.375, 0.5625, 0.375, 0.625, 0.125, 0.625, 0.125, 0.625, 0.375, 0.625, 0.375, 0.6875, 0.125, 0.6875, 0.5258, 0.0, 0.625, 0.0, 0.625, 0.0625, 0.5258, 0.0625, 0.5258, 0.0625, 0.625, 0.0625, 0.625, 0.125, 0.5258, 0.125, 0.5258, 0.125, 0.625, 0.125, 0.625, 0.1875, 0.5258, 0.1875, 0.625, 0.5, 0.875, 0.5, 0.875, 0.5625, 0.625, 0.5625, 0.625, 0.5625, 0.875, 0.5625, 0.875, 0.625, 0.625, 0.625, 0.625, 0.625, 0.875, 0.625, 0.875, 0.6875, 0.625, 0.6875, 0.625, 0.6875, 0.875, 0.6875, 0.875, 0.75, 0.625, 0.75, 0.5068, 0.75, 0.625, 0.75, 0.625, 0.75, 0.5068, 0.75, 0.5068, 0.1875, 0.625, 0.1875, 0.625, 0.25, 0.5068, 0.25, 0.125, 0.6875, 0.375, 0.6875, 0.375, 0.75, 0.125, 0.75, 0.5068, 0.6875, 0.625, 0.6875, 0.625, 0.75, 0.5068, 0.75, 0.5068, 0.25, 0.625, 0.25, 0.625, 0.25, 0.5068, 0.25, 0.5068, 0.5, 0.625, 0.5, 0.625, 0.5625, 0.5068, 0.5625, 0.5068, 0.5625, 0.625, 0.5625, 0.625, 0.625, 0.5068, 0.625, 0.5068, 0.625, 0.625, 0.625, 0.625, 0.6875, 0.5068, 0.6875, 0.125, 0.5, 0.375, 0.5, 0.375, 0.5625, 0.125, 0.5625, 0.125, 0.5625, 0.375, 0.5625, 0.375, 0.625, 0.125, 0.625, 0.125, 0.625, 0.375, 0.625, 0.375, 0.6875, 0.125, 0.6875, 0.5068, 0.0, 0.625, 0.0, 0.625, 0.0625, 0.5068, 0.0625, 0.5068, 0.0625, 0.625, 0.0625, 0.625, 0.125, 0.5068, 0.125, 0.5068, 0.125, 0.625, 0.125, 0.625, 0.1875, 0.5068, 0.1875, 0.625, 0.5, 0.875, 0.5, 0.875, 0.5625, 0.625, 0.5625, 0.625, 0.5625, 0.875, 0.5625, 0.875, 0.625, 0.625, 0.625, 0.625, 0.625, 0.875, 0.625, 0.875, 0.6875, 0.625, 0.6875, 0.1562, 0.4688, 0.1562, 0.5, 0.125, 0.5, 0.125, 0.4688, 0.1875, 0.625, 0.1875, 0.75, 0.125, 0.75, 0.125, 0.625, 0.25, 0.875, 0.1875, 1.0, 0.125, 0.875, 0.1875, 0.875, 0.1875, 0.0, 0.25, 0.125, 0.1875, 0.125, 0.125, 0.125, 0.1562, 0.3125, 0.1562, 0.375, 0.125, 0.375, 0.125, 0.3125, 0.1875, 0.5, 0.1875, 0.625, 0.125, 0.625, 0.125, 0.5, 0.1562, 0.5, 0.1875, 0.75, 0.1875, 0.875, 0.125, 0.875, 0.125, 0.75, 0.1875, 0.125, 0.1875, 0.25, 0.1562, 0.25, 0.125, 0.25, 0.125, 0.125, 0.0625, 0.0, 0.125, 0.125, 0.0, 0.125, 0.125, 0.25, 0.125, 0.3125, 0.125, 0.375, 0.0, 0.375, 0.0, 0.25, 0.125, 0.5, 0.125, 0.625, 0.0, 0.625, 0.0, 0.5, 0.125, 0.75, 0.125, 0.875, 0.0, 0.875, 0.0, 0.75, 0.125, 0.125, 0.125, 0.25, 0.0, 0.25, 0.0, 0.125, 0.125, 0.4375, 0.125, 0.4688, 0.125, 0.5, 0.0, 0.5, 0.0, 0.4375, 0.125, 0.625, 0.125, 0.75, 0.0, 0.75, 0.0, 0.625, 0.125, 0.875, 0.0625, 1.0, 0.0, 0.875, 1.0, 0.5, 1.0, 0.625, 0.875, 0.625, 0.875, 0.5, 1.0, 0.75, 1.0, 0.875, 0.875, 0.875, 0.875, 0.75, 1.0, 0.125, 1.0, 0.25, 0.875, 0.25, 0.875, 0.125, 1.0, 0.4375, 1.0, 0.5, 0.875, 0.5, 0.875, 0.4375, 1.0, 0.625, 1.0, 0.75, 0.875, 0.75, 0.875, 0.625, 1.0, 0.875, 0.9375, 1.0, 0.875, 0.875, 0.9375, 0.0, 1.0, 0.125, 0.875, 0.125, 1.0, 0.25, 1.0, 0.375, 0.875, 0.375, 0.875, 0.25, 0.875, 0.125, 0.875, 0.25, 0.75, 0.25, 0.75, 0.125, 0.875, 0.4375, 0.875, 0.5, 0.75, 0.5, 0.75, 0.4375, 0.875, 0.625, 0.875, 0.75, 0.75, 0.75, 0.75, 0.625, 0.875, 0.875, 0.8125, 1.0, 0.75, 0.875, 0.8125, 0.0, 0.875, 0.125, 0.75, 0.125, 0.875, 0.25, 0.875, 0.375, 0.75, 0.375, 0.75, 0.25, 0.875, 0.5, 0.875, 0.625, 0.75, 0.625, 0.75, 0.5, 0.875, 0.75, 0.875, 0.875, 0.75, 0.875, 0.75, 0.75, 0.532, 0.0, 0.625, 0.0, 0.625, 0.0625, 0.532, 0.0625, 0.125, 0.625, 0.375, 0.625, 0.375, 0.6875, 0.125, 0.6875, 0.125, 0.5625, 0.375, 0.5625, 0.375, 0.625, 0.125, 0.625, 0.125, 0.5, 0.375, 0.5, 0.375, 0.5625, 0.125, 0.5625, 0.532, 0.625, 0.625, 0.625, 0.625, 0.6875, 0.532, 0.6875, 0.532, 0.5625, 0.625, 0.5625, 0.625, 0.625, 0.532, 0.625, 0.532, 0.5, 0.625, 0.5, 0.625, 0.5625, 0.532, 0.5625, 0.532, 0.25, 0.625, 0.25, 0.625, 0.25, 0.532, 0.25, 0.532, 0.6875, 0.625, 0.6875, 0.625, 0.75, 0.532, 0.75, 0.125, 0.6875, 0.375, 0.6875, 0.375, 0.75, 0.125, 0.75, 0.532, 0.1875, 0.625, 0.1875, 0.625, 0.25, 0.532, 0.25, 0.532, 0.75, 0.625, 0.75, 0.625, 0.75, 0.532, 0.75, 0.625, 0.6875, 0.875, 0.6875, 0.875, 0.75, 0.625, 0.75, 0.375, 0.125, 0.5258, 0.125, 0.5258, 0.1875, 0.375, 0.1875, 0.875, 0.875, 0.8125, 1.0, 0.75, 0.875, 0.875, 0.25, 0.875, 0.375, 0.75, 0.375, 0.75, 0.25, 0.875, 0.5, 0.875, 0.625, 0.75, 0.625, 0.75, 0.5, 0.875, 0.125, 0.875, 0.25, 0.75, 0.25, 0.75, 0.125, 0.875, 0.625, 0.875, 0.75, 0.75, 0.75, 0.75, 0.625, 0.8125, 0.0, 0.875, 0.125, 0.75, 0.125, 0.875, 0.75, 0.875, 0.875, 0.75, 0.875, 0.75, 0.75, 0.875, 0.375, 0.875, 0.5, 0.75, 0.5, 0.75, 0.375, 1.0, 0.5, 1.0, 0.625, 0.875, 0.625, 0.875, 0.5, 1.0, 0.125, 1.0, 0.25, 0.875, 0.25, 0.875, 0.125, 1.0, 0.625, 1.0, 0.75, 0.875, 0.75, 0.875, 0.625, 1.0, 0.25, 1.0, 0.375, 0.875, 0.375, 0.875, 0.25, 1.0, 0.75, 1.0, 0.875, 0.875, 0.875, 0.875, 0.75, 1.0, 0.375, 1.0, 0.5, 0.875, 0.5, 0.875, 0.375, 1.0, 0.875, 0.9375, 1.0, 0.875, 0.875, 0.9375, 0.0, 1.0, 0.125, 0.875, 0.125, 0.125, 0.125, 0.125, 0.25, 0.0, 0.25, 0.0, 0.125, 0.125, 0.875, 0.0625, 1.0, 0.0, 0.875, 0.125, 0.25, 0.125, 0.375, 0.0, 0.375, 0.0, 0.25, 0.125, 0.75, 0.125, 0.875, 0.0, 0.875, 0.0, 0.75, 0.125, 0.375, 0.125, 0.5, 0.0, 0.5, 0.0, 0.375, 0.125, 0.625, 0.125, 0.75, 0.0, 0.75, 0.0, 0.625, 0.0625, 0.0, 0.125, 0.125, 0.0, 0.125, 0.125, 0.5, 0.125, 0.625, 0.0, 0.625, 0.0, 0.5, 0.25, 0.625, 0.25, 0.75, 0.125, 0.75, 0.125, 0.625, 0.1875, 0.0, 0.25, 0.125, 0.125, 0.125, 0.25, 0.5, 0.25, 0.625, 0.125, 0.625, 0.125, 0.5, 0.25, 0.75, 0.25, 0.875, 0.125, 0.875, 0.125, 0.75, 0.25, 0.375, 0.25, 0.5, 0.125, 0.5, 0.125, 0.375, 0.25, 0.875, 0.1875, 1.0, 0.125, 0.875, 0.25, 0.25, 0.25, 0.375, 0.125, 0.375, 0.125, 0.25, 0.25, 0.125, 0.25, 0.25, 0.125, 0.25, 0.125, 0.125, 0.532, 0.0625, 0.625, 0.0625, 0.625, 0.125, 0.532, 0.125, 0.532, 0.125, 0.625, 0.125, 0.625, 0.1875, 0.532, 0.1875, 0.625, 0.5, 0.875, 0.5, 0.875, 0.5625, 0.625, 0.5625, 0.625, 0.5625, 0.875, 0.5625, 0.875, 0.625, 0.625, 0.625, 0.625, 0.625, 0.875, 0.625, 0.875, 0.6875, 0.625, 0.6875, 0.375, 0.125, 0.532, 0.125, 0.532, 0.1875, 0.375, 0.1875, 0.375, 0.0625, 0.532, 0.0625, 0.532, 0.125, 0.375, 0.125, 0.125, 0.75, -0.9147, 1.259, -0.9147, 1.259, 0.125, 0.75, 0.375, 0.1875, 0.532, 0.1875, 0.532, 0.25, 0.375, 0.25, 0.375, 0.6875, 0.532, 0.6875, 0.532, 0.75, 0.375, 0.75, 0.125, 0.5, -0.6646, 1.009, -0.6646, 1.009, 0.125, 0.5, 0.375, 0.5, 0.532, 0.5, 0.532, 0.5625, 0.375, 0.5625, 0.375, 0.5625, 0.532, 0.5625, 0.532, 0.625, 0.375, 0.625, 0.375, 0.625, 0.532, 0.625, 0.532, 0.6875, 0.375, 0.6875, 0.375, 0.0, 0.532, 0.0, 0.532, 0.0625, 0.375, 0.0625, 0.375, 0.125, 0.5068, 0.125, 0.5068, 0.1875, 0.375, 0.1875, 0.375, 0.0625, 0.5068, 0.0625, 0.5068, 0.125, 0.375, 0.125, 0.375, 0.0, 0.5068, 0.0, 0.5068, 0.0625, 0.375, 0.0625, 0.375, 0.625, 0.5068, 0.625, 0.5068, 0.6875, 0.375, 0.6875, 0.375, 0.5625, 0.5068, 0.5625, 0.5068, 0.625, 0.375, 0.625, 0.375, 0.5, 0.5068, 0.5, 0.5068, 0.5625, 0.375, 0.5625, 0.125, 0.5, -0.4279, 0.5382, -0.4279, 0.5382, 0.125, 0.5, 0.375, 0.6875, 0.5068, 0.6875, 0.5068, 0.75, 0.375, 0.75, 0.375, 0.1875, 0.5068, 0.1875, 0.5068, 0.25, 0.375, 0.25, 0.125, 0.75, -0.531, 0.7893, -0.531, 0.7893, 0.125, 0.75, 0.125, 0.625, 0.375, 0.625, 0.375, 0.6875, 0.125, 0.6875, 0.125, 0.5, 0.375, 0.5, 0.375, 0.5625, 0.125, 0.5625, 0.5, 0.0, 0.625, 0.0, 0.625, 0.0625, 0.5, 0.0625, 0.5, 0.75, 0.625, 0.75, 0.625, 1.0, 0.5, 1.0, 0.625, 0.6875, 0.875, 0.6875, 0.875, 0.75, 0.625, 0.75, 0.375, 0.5625, 0.5, 0.5625, 0.5, 0.625, 0.375, 0.625, 0.375, 0.0625, 0.5, 0.0625, 0.5, 0.125, 0.375, 0.125, 0.625, 0.625, 0.875, 0.625, 0.875, 0.6875, 0.625, 0.6875, 0.5, 0.125, 0.625, 0.125, 0.625, 0.1875, 0.5, 0.1875, 0.375, 0.125, 0.5, 0.125, 0.5, 0.1875, 0.375, 0.1875, 0.375, 0.0625, 0.5258, 0.0625, 0.5258, 0.125, 0.375, 0.125, 0.375, 0.0, 0.5258, 0.0, 0.5258, 0.0625, 0.375, 0.0625, 0.375, 0.625, 0.5258, 0.625, 0.5258, 0.6875, 0.375, 0.6875, 0.375, 0.5625, 0.5258, 0.5625, 0.5258, 0.625, 0.375, 0.625, 0.375, 0.5, 0.5258, 0.5, 0.5258, 0.5625, 0.375, 0.5625, 0.125, 0.5, 0.2832, 0.5, 0.2832, 0.5, 0.125, 0.5, 0.375, 0.6875, 0.5258, 0.6875, 0.5258, 0.75, 0.375, 0.75, 0.375, 0.1875, 0.5258, 0.1875, 0.5258, 0.25, 0.375, 0.25, 0.125, 0.75, 0.2149, 0.75, 0.2149, 0.75, 0.125, 0.75, 0.3537, 0.5001, 0.0, 1.0, 1.0, 1.0, 1.384, 0.5001, 0.0, 0.0, 0.3537, 0.5001, 1.384, 0.5001, 1.0, 0.0, 0.3537, 0.5001, 1.384, 0.5001, 1.0, 1.0, 0.0, 1.0, 0.0, 0.0, 1.0, 0.0, 1.384, 0.5001, 0.3537, 0.5001, 1.0, 0.0, 1.384, 0.5001, 1.384, 0.5001, 1.0, 0.0, 1.0, 1.0, 0.0, 1.0, 0.0, 1.0, 1.0, 1.0, 0.0, 0.0, 1.0, 0.0, 1.0, 0.0, 0.0, 0.0, 0.0, 1.0, 0.3537, 0.5001, 0.3537, 0.5001, 0.0, 1.0, 1.384, 0.5001, 1.0, 1.0, 1.0, 1.0, 1.384, 0.5001, 0.3537, 0.5001, 0.0, 0.0, 0.0, 0.0, 0.3537, 0.5001, 0.3537, 0.5001, 0.0, 1.0, 1.0, 1.0, 1.384, 0.5001, 0.0, 0.0, 0.3537, 0.5001, 1.384, 0.5001, 1.0, 0.0, 0.3537, 0.5001, 1.384, 0.5001, 1.0, 1.0, 0.0, 1.0, 0.0, 0.0, 1.0, 0.0, 1.384, 0.5001, 0.3537, 0.5001, 1.0, 0.0, 1.384, 0.5001, 1.384, 0.5001, 1.0, 0.0, 1.0, 1.0, 0.0, 1.0, 0.0, 1.0, 1.0, 1.0, 0.0, 0.0, 1.0, 0.0, 1.0, 0.0, 0.0, 0.0, 0.0, 1.0, 0.3537, 0.5001, 0.3537, 0.5001, 0.0, 1.0, 1.384, 0.5001, 1.0, 1.0, 1.0, 1.0, 1.384, 0.5001, 0.3537, 0.5001, 0.0, 0.0, 0.0, 0.0, 0.3537, 0.5001, 0.875, 0.375, 0.875, 0.4375, 0.75, 0.4375, 0.75, 0.375, 1.0, 0.375, 1.0, 0.4375, 0.875, 0.4375, 0.875, 0.375, 0.125, 0.375, 0.125, 0.4375, 0.0, 0.4375, 0.0, 0.375, 0.1875, 0.375, 0.1875, 0.3906, 0.1875, 0.4062, 0.1562, 0.375, 0.2188, 0.4062, 0.2188, 0.4375, 0.1875, 0.4375, 0.1875, 0.4062, 0.25, 0.125, 0.25, 0.25, 0.2188, 0.25, 0.1875, 0.25, 0.1875, 0.125, 0.25, 0.75, 0.25, 0.875, 0.1875, 0.875, 0.1875, 0.75, 0.25, 0.5, 0.25, 0.625, 0.1875, 0.625, 0.1875, 0.5, 0.2188, 0.5, 0.2188, 0.3125, 0.2188, 0.375, 0.1875, 0.375, 0.1875, 0.3125, 0.25, 0.625, 0.25, 0.75, 0.1875, 0.75, 0.1875, 0.625, 0.2188, 0.4688, 0.2188, 0.5, 0.1875, 0.5, 0.1875, 0.4688, 0.2188, 0.4375, 0.2188, 0.4688, 0.1875, 0.4688, 0.1875, 0.4375, 0.25, 0.4375, 0.25, 0.4688, 0.2188, 0.4688, 0.2188, 0.4375, 0.25, 0.4688, 0.25, 0.5, 0.2188, 0.5, 0.2188, 0.4688, 0.2188, 0.25, 0.2188, 0.3125, 0.1875, 0.3125, 0.1875, 0.25, 0.25, 0.25, 0.25, 0.3125, 0.2188, 0.3125, 0.2188, 0.25, 0.25, 0.3125, 0.25, 0.375, 0.2344, 0.375, 0.2188, 0.375, 0.2188, 0.3125, 0.2188, 0.3906, 0.2188, 0.3984, 0.2188, 0.4062, 0.1875, 0.4062, 0.1875, 0.3906, 0.2344, 0.3984, 0.2344, 0.4062, 0.2188, 0.4062, 0.2188, 0.3984, 0.25, 0.4062, 0.25, 0.4375, 0.2188, 0.4375, 0.2188, 0.4062, 0.2344, 0.4062, 0.1562, 0.375, 0.1875, 0.4062, 0.1562, 0.4375, 0.1875, 0.4062, 0.1875, 0.4375, 0.1562, 0.4375, 0.125, 0.375, 0.1562, 0.375, 0.1562, 0.4375, 0.125, 0.4375, 0.1562, 0.25, 0.1562, 0.3125, 0.125, 0.3125, 0.125, 0.25, 0.1875, 0.25, 0.1875, 0.3125, 0.1562, 0.3125, 0.1562, 0.25, 0.1875, 0.3125, 0.1875, 0.375, 0.1562, 0.375, 0.1562, 0.3125, 0.1562, 0.4375, 0.1562, 0.4688, 0.125, 0.4688, 0.125, 0.4375, 0.1875, 0.4375, 0.1875, 0.4688, 0.1562, 0.4688, 0.1562, 0.4375, 0.1875, 0.4688, 0.1875, 0.5, 0.1562, 0.5, 0.1562, 0.4688, 0.2344, 0.3828, 0.2344, 0.3906, 0.2188, 0.3906, 0.2188, 0.3828, 0.2188, 0.375, 0.2188, 0.3828, 0.2188, 0.3906, 0.1875, 0.3906, 0.1875, 0.375, 0.2344, 0.375, 0.2344, 0.3828, 0.2188, 0.3828, 0.2188, 0.375, 0.25, 0.375, 0.25, 0.3828, 0.2344, 0.3828, 0.2344, 0.375, 0.25, 0.3828, 0.25, 0.3906, 0.2344, 0.3906, 0.2344, 0.3828, 0.2344, 0.3906, 0.2344, 0.3984, 0.2188, 0.3984, 0.2188, 0.3906, 0.25, 0.3906, 0.25, 0.3984, 0.2344, 0.3984, 0.2344, 0.3906, 0.25, 0.3984, 0.25, 0.4062, 0.2344, 0.4062, 0.2344, 0.3984, 0.75, 0.125, 0.75, 0.25, 0.625, 0.25, 0.625, 0.125, 0.75, 0.375, 0.75, 0.5, 0.625, 0.5, 0.625, 0.375, 0.75, 0.625, 0.75, 0.75, 0.625, 0.75, 0.625, 0.625, 0.75, 0.875, 0.6875, 1.0, 0.625, 0.875, 0.6875, 0.0, 0.75, 0.125, 0.625, 0.125, 0.75, 0.25, 0.75, 0.375, 0.625, 0.375, 0.625, 0.25, 0.75, 0.5, 0.75, 0.625, 0.625, 0.625, 0.625, 0.5, 0.75, 0.75, 0.75, 0.875, 0.625, 0.875, 0.625, 0.75, 0.5625, 0.0, 0.625, 0.125, 0.5, 0.125, 0.625, 0.25, 0.625, 0.375, 0.5, 0.375, 0.5, 0.25, 0.625, 0.5, 0.625, 0.625, 0.5, 0.625, 0.5, 0.5, 0.625, 0.75, 0.625, 0.875, 0.5, 0.875, 0.5, 0.75, 0.625, 0.125, 0.625, 0.25, 0.5, 0.25, 0.5, 0.125, 0.625, 0.375, 0.625, 0.5, 0.5, 0.5, 0.5, 0.375, 0.625, 0.625, 0.625, 0.75, 0.5, 0.75, 0.5, 0.625, 0.625, 0.875, 0.5625, 1.0, 0.5, 0.875, 0.5, 0.5, 0.5, 0.625, 0.375, 0.625, 0.375, 0.5, 0.5, 0.75, 0.5, 0.875, 0.375, 0.875, 0.375, 0.75, 0.5, 0.125, 0.5, 0.25, 0.375, 0.25, 0.375, 0.125, 0.5, 0.375, 0.5, 0.5, 0.375, 0.5, 0.375, 0.375, 0.5, 0.625, 0.5, 0.75, 0.375, 0.75, 0.375, 0.625, 0.5, 0.875, 0.4375, 1.0, 0.375, 0.875, 0.4375, 0.0, 0.5, 0.125, 0.375, 0.125, 0.5, 0.25, 0.5, 0.375, 0.375, 0.375, 0.375, 0.25, 0.375, 0.125, 0.375, 0.25, 0.25, 0.25, 0.25, 0.125, 0.375, 0.375, 0.375, 0.5, 0.25, 0.5, 0.25, 0.375, 0.375, 0.625, 0.375, 0.75, 0.25, 0.75, 0.25, 0.625, 0.375, 0.875, 0.3125, 1.0, 0.25, 0.875, 0.3125, 0.0, 0.375, 0.125, 0.25, 0.125, 0.375, 0.25, 0.375, 0.375, 0.25, 0.375, 0.25, 0.25, 0.375, 0.5, 0.375, 0.625, 0.25, 0.625, 0.25, 0.5, 0.375, 0.75, 0.375, 0.875, 0.25, 0.875, 0.25, 0.75, 0.25, 0.625, 0.25, 0.75, 0.125, 0.75, 0.125, 0.625, 0.25, 0.875, 0.1875, 1.0, 0.125, 0.875, 0.1875, 0.0, 0.25, 0.125, 0.125, 0.125, 0.25, 0.25, 0.25, 0.375, 0.125, 0.375, 0.125, 0.25, 0.25, 0.5, 0.25, 0.625, 0.125, 0.625, 0.125, 0.5, 0.25, 0.75, 0.25, 0.875, 0.125, 0.875, 0.125, 0.75, 0.25, 0.125, 0.25, 0.25, 0.125, 0.25, 0.125, 0.125, 0.25, 0.375, 0.25, 0.5, 0.125, 0.5, 0.125, 0.375, 0.0625, 0.0, 0.125, 0.125, 0.0, 0.125, 0.125, 0.25, 0.125, 0.375, 0.0, 0.375, 0.0, 0.25, 0.125, 0.5, 0.125, 0.625, 0.0, 0.625, 0.0, 0.5, 0.125, 0.75, 0.125, 0.875, 0.0, 0.875, 0.0, 0.75, 0.125, 0.125, 0.125, 0.25, 0.0, 0.25, 0.0, 0.125, 0.125, 0.375, 0.125, 0.5, 0.0, 0.5, 0.0, 0.375, 0.125, 0.625, 0.125, 0.75, 0.0, 0.75, 0.0, 0.625, 0.125, 0.875, 0.0625, 1.0, 0.0, 0.875, 1.0, 0.75, 1.0, 0.875, 0.875, 0.875, 0.875, 0.75, 1.0, 0.125, 1.0, 0.25, 0.875, 0.25, 0.875, 0.125, 1.0, 0.375, 1.0, 0.5, 0.875, 0.5, 0.875, 0.375, 1.0, 0.625, 1.0, 0.75, 0.875, 0.75, 0.875, 0.625, 1.0, 0.875, 0.9375, 1.0, 0.875, 0.875, 0.9375, 0.0, 1.0, 0.125, 0.875, 0.125, 1.0, 0.25, 1.0, 0.375, 0.875, 0.375, 0.875, 0.25, 1.0, 0.5, 1.0, 0.625, 0.875, 0.625, 0.875, 0.5, 0.875, 0.125, 0.875, 0.25, 0.75, 0.25, 0.75, 0.125, 0.875, 0.375, 0.875, 0.5, 0.75, 0.5, 0.75, 0.375, 0.875, 0.625, 0.875, 0.75, 0.75, 0.75, 0.75, 0.625, 0.875, 0.875, 0.8125, 1.0, 0.75, 0.875, 0.8125, 0.0, 0.875, 0.125, 0.75, 0.125, 0.875, 0.25, 0.875, 0.375, 0.75, 0.375, 0.75, 0.25, 0.875, 0.5, 0.875, 0.625, 0.75, 0.625, 0.75, 0.5, 0.875, 0.75, 0.875, 0.875, 0.75, 0.875, 0.75, 0.75, 0.75, 0.125, 0.75, 0.25, 0.625, 0.25, 0.625, 0.125, 0.75, 0.375, 0.75, 0.5, 0.625, 0.5, 0.625, 0.375, 0.75, 0.625, 0.75, 0.75, 0.625, 0.75, 0.625, 0.625, 0.75, 0.875, 0.6875, 1.0, 0.625, 0.875, 0.6875, 0.0, 0.75, 0.125, 0.625, 0.125, 0.75, 0.25, 0.75, 0.375, 0.625, 0.375, 0.625, 0.25, 0.75, 0.5, 0.75, 0.625, 0.625, 0.625, 0.625, 0.5, 0.75, 0.75, 0.75, 0.875, 0.625, 0.875, 0.625, 0.75, 0.5625, 0.0, 0.625, 0.125, 0.5, 0.125, 0.625, 0.25, 0.625, 0.375, 0.5, 0.375, 0.5, 0.25, 0.625, 0.5, 0.625, 0.625, 0.5, 0.625, 0.5, 0.5, 0.625, 0.75, 0.625, 0.875, 0.5, 0.875, 0.5, 0.75, 0.625, 0.125, 0.625, 0.25, 0.5, 0.25, 0.5, 0.125, 0.625, 0.375, 0.625, 0.5, 0.5, 0.5, 0.5, 0.375, 0.625, 0.625, 0.625, 0.75, 0.5, 0.75, 0.5, 0.625, 0.625, 0.875, 0.5625, 1.0, 0.5, 0.875, 0.5, 0.5, 0.5, 0.625, 0.375, 0.625, 0.375, 0.5, 0.5, 0.75, 0.5, 0.875, 0.375, 0.875, 0.375, 0.75, 0.5, 0.125, 0.5, 0.25, 0.375, 0.25, 0.375, 0.125, 0.5, 0.375, 0.5, 0.5, 0.375, 0.5, 0.375, 0.375, 0.5, 0.625, 0.5, 0.75, 0.375, 0.75, 0.375, 0.625, 0.5, 0.875, 0.4375, 1.0, 0.375, 0.875, 0.4375, 0.0, 0.5, 0.125, 0.375, 0.125, 0.5, 0.25, 0.5, 0.375, 0.375, 0.375, 0.375, 0.25, 0.375, 0.125, 0.375, 0.25, 0.25, 0.25, 0.25, 0.125, 0.375, 0.375, 0.375, 0.5, 0.25, 0.5, 0.25, 0.375, 0.375, 0.625, 0.375, 0.75, 0.25, 0.75, 0.25, 0.625, 0.375, 0.875, 0.3125, 1.0, 0.25, 0.875, 0.3125, 0.0, 0.375, 0.125, 0.25, 0.125, 0.375, 0.25, 0.375, 0.375, 0.25, 0.375, 0.25, 0.25, 0.375, 0.5, 0.375, 0.625, 0.25, 0.625, 0.25, 0.5, 0.375, 0.75, 0.375, 0.875, 0.25, 0.875, 0.25, 0.75, 0.25, 0.625, 0.25, 0.75, 0.125, 0.75, 0.125, 0.625, 0.25, 0.875, 0.1875, 1.0, 0.125, 0.875, 0.1875, 0.0, 0.25, 0.125, 0.125, 0.125, 0.25, 0.25, 0.25, 0.375, 0.125, 0.375, 0.125, 0.25, 0.25, 0.5, 0.25, 0.625, 0.125, 0.625, 0.125, 0.5, 0.25, 0.75, 0.25, 0.875, 0.125, 0.875, 0.125, 0.75, 0.25, 0.125, 0.25, 0.25, 0.125, 0.25, 0.125, 0.125, 0.25, 0.375, 0.25, 0.5, 0.125, 0.5, 0.125, 0.375, 0.0625, 0.0, 0.125, 0.125, 0.0, 0.125, 0.125, 0.25, 0.125, 0.375, 0.0, 0.375, 0.0, 0.25, 0.125, 0.5, 0.125, 0.625, 0.0, 0.625, 0.0, 0.5, 0.125, 0.75, 0.125, 0.875, 0.0, 0.875, 0.0, 0.75, 0.125, 0.125, 0.125, 0.25, 0.0, 0.25, 0.0, 0.125, 0.125, 0.375, 0.125, 0.5, 0.0, 0.5, 0.0, 0.375, 0.125, 0.625, 0.125, 0.75, 0.0, 0.75, 0.0, 0.625, 0.125, 0.875, 0.0625, 1.0, 0.0, 0.875, 1.0, 0.75, 1.0, 0.875, 0.875, 0.875, 0.875, 0.75, 1.0, 0.125, 1.0, 0.25, 0.875, 0.25, 0.875, 0.125, 1.0, 0.375, 1.0, 0.5, 0.875, 0.5, 0.875, 0.375, 1.0, 0.625, 1.0, 0.75, 0.875, 0.75, 0.875, 0.625, 1.0, 0.875, 0.9375, 1.0, 0.875, 0.875, 0.9375, 0.0, 1.0, 0.125, 0.875, 0.125, 1.0, 0.25, 1.0, 0.375, 0.875, 0.375, 0.875, 0.25, 1.0, 0.5, 1.0, 0.625, 0.875, 0.625, 0.875, 0.5, 0.875, 0.125, 0.875, 0.25, 0.75, 0.25, 0.75, 0.125, 0.875, 0.375, 0.875, 0.5, 0.75, 0.5, 0.75, 0.375, 0.875, 0.625, 0.875, 0.75, 0.75, 0.75, 0.75, 0.625, 0.875, 0.875, 0.8125, 1.0, 0.75, 0.875, 0.8125, 0.0, 0.875, 0.125, 0.75, 0.125, 0.875, 0.25, 0.875, 0.375, 0.75, 0.375, 0.75, 0.25, 0.875, 0.5, 0.875, 0.625, 0.75, 0.625, 0.75, 0.5, 0.875, 0.75, 0.875, 0.875, 0.75, 0.875, 0.75, 0.75, 1.0, 0.375, 1.0, 0.5, 0.875, 0.5, 0.875, 0.375, 1.0, 0.25, 1.0, 0.375, 0.875, 0.375, 0.875, 0.25, 0.875, 0.625, 0.875, 0.75, 0.75, 0.75, 0.75, 0.625, 0.8125, 0.0, 0.875, 0.125, 0.75, 0.125, 1.0, 0.75, 1.0, 0.875, 0.875, 0.875, 0.875, 0.75, 1.0, 0.875, 0.9375, 1.0, 0.875, 0.875, 0.875, 0.125, 0.875, 0.25, 0.75, 0.25, 0.75, 0.125, 0.875, 0.5, 0.875, 0.625, 0.75, 0.625, 0.75, 0.5, 1.0, 0.125, 1.0, 0.25, 0.875, 0.25, 0.875, 0.125, 0.9375, 0.0, 1.0, 0.125, 0.875, 0.125, 0.875, 0.375, 0.875, 0.5, 0.75, 0.5, 0.75, 0.375, 0.875, 0.75, 0.875, 0.875, 0.75, 0.875, 0.75, 0.75, 1.0, 0.625, 1.0, 0.75, 0.875, 0.75, 0.875, 0.625, 1.0, 0.5, 1.0, 0.625, 0.875, 0.625, 0.875, 0.5, 0.875, 0.875, 0.8125, 1.0, 0.75, 0.875, 0.875, 0.25, 0.875, 0.375, 0.75, 0.375, 0.75, 0.25, 0.125, 0.125, 0.125, 0.25, 0.0, 0.25, 0.0, 0.125, 0.125, 0.875, 0.0625, 1.0, 0.0, 0.875, 0.125, 0.25, 0.125, 0.375, 0.0, 0.375, 0.0, 0.25, 0.125, 0.75, 0.125, 0.875, 0.0, 0.875, 0.0, 0.75, 0.125, 0.375, 0.125, 0.5, 0.0, 0.5, 0.0, 0.375, 0.125, 0.625, 0.125, 0.75, 0.0, 0.75, 0.0, 0.625, 0.0625, 0.0, 0.125, 0.125, 0.0, 0.125, 0.125, 0.5, 0.125, 0.625, 0.0, 0.625, 0.0, 0.5, 0.25, 0.875, 0.1875, 1.0, 0.125, 0.875, 0.25, 0.25, 0.25, 0.375, 0.125, 0.375, 0.125, 0.25, 0.25, 0.75, 0.25, 0.875, 0.125, 0.875, 0.125, 0.75, 0.25, 0.125, 0.25, 0.25, 0.125, 0.25, 0.125, 0.125, 0.25, 0.625, 0.25, 0.75, 0.125, 0.75, 0.125, 0.625, 0.1875, 0.0, 0.25, 0.125, 0.125, 0.125, 0.25, 0.5, 0.25, 0.625, 0.125, 0.625, 0.125, 0.5, 0.25, 0.375, 0.25, 0.5, 0.125, 0.5, 0.125, 0.375, 0.375, 0.25, 0.375, 0.375, 0.25, 0.375, 0.25, 0.25, 0.375, 0.5, 0.375, 0.625, 0.25, 0.625, 0.25, 0.5, 0.375, 0.125, 0.375, 0.25, 0.25, 0.25, 0.25, 0.125, 0.375, 0.625, 0.375, 0.75, 0.25, 0.75, 0.25, 0.625, 0.3125, 0.0, 0.375, 0.125, 0.25, 0.125, 0.375, 0.75, 0.375, 0.875, 0.25, 0.875, 0.25, 0.75, 0.375, 0.375, 0.375, 0.5, 0.25, 0.5, 0.25, 0.375, 0.375, 0.875, 0.3125, 1.0, 0.25, 0.875, 0.5, 0.5, 0.5, 0.625, 0.375, 0.625, 0.375, 0.5, 0.5, 0.125, 0.5, 0.25, 0.375, 0.25, 0.375, 0.125, 0.5, 0.625, 0.5, 0.75, 0.375, 0.75, 0.375, 0.625, 0.5, 0.25, 0.5, 0.375, 0.375, 0.375, 0.375, 0.25, 0.5, 0.75, 0.5, 0.875, 0.375, 0.875, 0.375, 0.75, 0.5, 0.375, 0.5, 0.5, 0.375, 0.5, 0.375, 0.375, 0.5, 0.875, 0.4375, 1.0, 0.375, 0.875, 0.4375, 0.0, 0.5, 0.125, 0.375, 0.125, 0.625, 0.875, 0.5625, 1.0, 0.5, 0.875, 0.625, 0.25, 0.625, 0.375, 0.5, 0.375, 0.5, 0.25, 0.625, 0.75, 0.625, 0.875, 0.5, 0.875, 0.5, 0.75, 0.625, 0.375, 0.625, 0.5, 0.5, 0.5, 0.5, 0.375, 0.625, 0.625, 0.625, 0.75, 0.5, 0.75, 0.5, 0.625, 0.5625, 0.0, 0.625, 0.125, 0.5, 0.125, 0.625, 0.5, 0.625, 0.625, 0.5, 0.625, 0.5, 0.5, 0.625, 0.125, 0.625, 0.25, 0.5, 0.25, 0.5, 0.125, 0.75, 0.375, 0.75, 0.5, 0.625, 0.5, 0.625, 0.375, 0.75, 0.875, 0.6875, 1.0, 0.625, 0.875, 0.75, 0.25, 0.75, 0.375, 0.625, 0.375, 0.625, 0.25, 0.75, 0.5, 0.75, 0.625, 0.625, 0.625, 0.625, 0.5, 0.75, 0.125, 0.75, 0.25, 0.625, 0.25, 0.625, 0.125, 0.75, 0.625, 0.75, 0.75, 0.625, 0.75, 0.625, 0.625, 0.6875, 0.0, 0.75, 0.125, 0.625, 0.125, 0.75, 0.75, 0.75, 0.875, 0.625, 0.875, 0.625, 0.75, 1.0, 0.375, 1.0, 0.5, 0.875, 0.5, 0.875, 0.375, 1.0, 0.25, 1.0, 0.375, 0.875, 0.375, 0.875, 0.25, 0.875, 0.625, 0.875, 0.75, 0.75, 0.75, 0.75, 0.625, 0.8125, 0.0, 0.875, 0.125, 0.75, 0.125, 1.0, 0.75, 1.0, 0.875, 0.875, 0.875, 0.875, 0.75, 1.0, 0.875, 0.9375, 1.0, 0.875, 0.875, 0.875, 0.125, 0.875, 0.25, 0.75, 0.25, 0.75, 0.125, 0.875, 0.5, 0.875, 0.625, 0.75, 0.625, 0.75, 0.5, 1.0, 0.125, 1.0, 0.25, 0.875, 0.25, 0.875, 0.125, 0.9375, 0.0, 1.0, 0.125, 0.875, 0.125, 0.875, 0.375, 0.875, 0.5, 0.75, 0.5, 0.75, 0.375, 0.875, 0.75, 0.875, 0.875, 0.75, 0.875, 0.75, 0.75, 1.0, 0.625, 1.0, 0.75, 0.875, 0.75, 0.875, 0.625, 1.0, 0.5, 1.0, 0.625, 0.875, 0.625, 0.875, 0.5, 0.875, 0.875, 0.8125, 1.0, 0.75, 0.875, 0.875, 0.25, 0.875, 0.375, 0.75, 0.375, 0.75, 0.25, 0.125, 0.125, 0.125, 0.25, 0.0, 0.25, 0.0, 0.125, 0.125, 0.875, 0.0625, 1.0, 0.0, 0.875, 0.125, 0.25, 0.125, 0.375, 0.0, 0.375, 0.0, 0.25, 0.125, 0.75, 0.125, 0.875, 0.0, 0.875, 0.0, 0.75, 0.125, 0.375, 0.125, 0.5, 0.0, 0.5, 0.0, 0.375, 0.125, 0.625, 0.125, 0.75, 0.0, 0.75, 0.0, 0.625, 0.0625, 0.0, 0.125, 0.125, 0.0, 0.125, 0.125, 0.5, 0.125, 0.625, 0.0, 0.625, 0.0, 0.5, 0.25, 0.875, 0.1875, 1.0, 0.125, 0.875, 0.25, 0.25, 0.25, 0.375, 0.125, 0.375, 0.125, 0.25, 0.25, 0.75, 0.25, 0.875, 0.125, 0.875, 0.125, 0.75, 0.25, 0.125, 0.25, 0.25, 0.125, 0.25, 0.125, 0.125, 0.25, 0.625, 0.25, 0.75, 0.125, 0.75, 0.125, 0.625, 0.1875, 0.0, 0.25, 0.125, 0.125, 0.125, 0.25, 0.5, 0.25, 0.625, 0.125, 0.625, 0.125, 0.5, 0.25, 0.375, 0.25, 0.5, 0.125, 0.5, 0.125, 0.375, 0.375, 0.25, 0.375, 0.375, 0.25, 0.375, 0.25, 0.25, 0.375, 0.5, 0.375, 0.625, 0.25, 0.625, 0.25, 0.5, 0.375, 0.125, 0.375, 0.25, 0.25, 0.25, 0.25, 0.125, 0.375, 0.625, 0.375, 0.75, 0.25, 0.75, 0.25, 0.625, 0.3125, 0.0, 0.375, 0.125, 0.25, 0.125, 0.375, 0.75, 0.375, 0.875, 0.25, 0.875, 0.25, 0.75, 0.375, 0.375, 0.375, 0.5, 0.25, 0.5, 0.25, 0.375, 0.375, 0.875, 0.3125, 1.0, 0.25, 0.875, 0.5, 0.5, 0.5, 0.625, 0.375, 0.625, 0.375, 0.5, 0.5, 0.125, 0.5, 0.25, 0.375, 0.25, 0.375, 0.125, 0.5, 0.625, 0.5, 0.75, 0.375, 0.75, 0.375, 0.625, 0.5, 0.25, 0.5, 0.375, 0.375, 0.375, 0.375, 0.25, 0.5, 0.75, 0.5, 0.875, 0.375, 0.875, 0.375, 0.75, 0.5, 0.375, 0.5, 0.5, 0.375, 0.5, 0.375, 0.375, 0.5, 0.875, 0.4375, 1.0, 0.375, 0.875, 0.4375, 0.0, 0.5, 0.125, 0.375, 0.125, 0.625, 0.875, 0.5625, 1.0, 0.5, 0.875, 0.625, 0.25, 0.625, 0.375, 0.5, 0.375, 0.5, 0.25, 0.625, 0.75, 0.625, 0.875, 0.5, 0.875, 0.5, 0.75, 0.625, 0.375, 0.625, 0.5, 0.5, 0.5, 0.5, 0.375, 0.625, 0.625, 0.625, 0.75, 0.5, 0.75, 0.5, 0.625, 0.5625, 0.0, 0.625, 0.125, 0.5, 0.125, 0.625, 0.5, 0.625, 0.625, 0.5, 0.625, 0.5, 0.5, 0.625, 0.125, 0.625, 0.25, 0.5, 0.25, 0.5, 0.125, 0.75, 0.375, 0.75, 0.5, 0.625, 0.5, 0.625, 0.375, 0.75, 0.875, 0.6875, 1.0, 0.625, 0.875, 0.75, 0.25, 0.75, 0.375, 0.625, 0.375, 0.625, 0.25, 0.75, 0.5, 0.75, 0.625, 0.625, 0.625, 0.625, 0.5, 0.75, 0.125, 0.75, 0.25, 0.625, 0.25, 0.625, 0.125, 0.75, 0.625, 0.75, 0.75, 0.625, 0.75, 0.625, 0.625, 0.6875, 0.0, 0.75, 0.125, 0.625, 0.125, 0.75, 0.75, 0.75, 0.875, 0.625, 0.875, 0.625, 0.75])
me_cube.materials.append(mat_body)
me_cube.materials.append(mat_timer)
me_cube.materials.append(mat_eyes)
me_cube.materials.append(mat_legs)
me_cube.use_mirror_vertex_groups = False
me_cube.update()
arm_armature = bpy.data.armatures.new('Armature')  # bones are not reproduced

# ---- objects
ob_cube = bpy.data.objects.new('Cube', me_cube)
ob_light = bpy.data.objects.new('Light', light_light)
ob_camera = bpy.data.objects.new('Camera', cam_camera)
ob_armature = bpy.data.objects.new('Armature', arm_armature)

# ---- transforms, parenting, visibility, modifiers, constraints
ob_cube.parent = ob_armature
ob_cube.matrix_parent_inverse = Matrix(((2.99, -0.0, 0.0, -0.0), (-0.0, 2.99, -0.0, 0.0), (0.0, -0.0, 2.99, -0.0), (-0.0, 0.0, -0.0, 1.0)))
ob_cube.location = (0.0, 0.0, 0.0)
ob_cube.scale = (0.3344, 0.3344, 0.3344)
ob_cube.lock_rotations_4d = False
ob_cube.empty_display_type = 'ARROWS'
ob_cube.lineart.crease_threshold = 0.0
_vg = ob_cube.vertex_groups.new(name='body')
_vg.add([72, 73, 74, 75, 76, 77, 78, 79, 80, 81, 82, 83, 84, 85, 86, 87, 88, 89, 90, 91, 92, 93, 94, 95, 96, 97, 98, 99, 100, 101, 102, 103, 104, 105, 106, 107, 108, 230, 231, 232, 233, 234, 235, 236, 237, 238, 239, 240, 241, 242, 243, 244, 245, 246, 247, 248, 249, 250, 251, 252, 253, 254, 255, 256, 257, 258, 259, 260, 261, 262, 263, 264, 265, 266, 267, 268, 269, 270, 271, 272, 273, 274, 275], 1.0, 'REPLACE')
_vg = ob_cube.vertex_groups.new(name='body_2')
_vg = ob_cube.vertex_groups.new(name='body_3')
_vg = ob_cube.vertex_groups.new(name='body_4')
_vg = ob_cube.vertex_groups.new(name='body_5')
_vg = ob_cube.vertex_groups.new(name='leg4_top.l')
_vg.add([33, 35, 37, 39, 40, 41, 42, 49, 50, 51, 196, 197, 198, 199, 200, 201, 202, 203, 204, 205], 1.0, 'REPLACE')
_vg = ob_cube.vertex_groups.new(name='leg4_bot.l')
_vg.add([32, 34, 36, 38, 43, 44, 45, 46, 47, 48, 196, 197, 198, 199, 200, 201, 202, 203, 204, 205], 1.0, 'REPLACE')
_vg = ob_cube.vertex_groups.new(name='leg4_top.r')
_vg = ob_cube.vertex_groups.new(name='leg4_bot.r')
_vg = ob_cube.vertex_groups.new(name='leg3_top.l')
_vg.add([12, 13, 14, 15, 16, 17, 18, 19, 20, 21, 22, 23, 24, 31, 186, 187, 188, 190, 192, 194], 1.0, 'REPLACE')
_vg = ob_cube.vertex_groups.new(name='leg3_bot.l')
_vg.add([12, 13, 14, 15, 16, 17, 18, 19, 20, 21, 25, 26, 27, 28, 29, 30, 189, 191, 193, 195], 1.0, 'REPLACE')
_vg = ob_cube.vertex_groups.new(name='leg3_top.r')
_vg = ob_cube.vertex_groups.new(name='leg3_bot.r')
_vg = ob_cube.vertex_groups.new(name='leg2_top.l')
_vg.add([53, 55, 57, 59, 60, 61, 62, 69, 70, 71, 176, 177, 178, 179, 180, 181, 182, 183, 184, 185], 1.0, 'REPLACE')
_vg = ob_cube.vertex_groups.new(name='leg2_bot.l')
_vg.add([52, 54, 56, 58, 63, 64, 65, 66, 67, 68, 176, 177, 178, 179, 180, 181, 182, 183, 184, 185], 1.0, 'REPLACE')
_vg = ob_cube.vertex_groups.new(name='leg2_top.r')
_vg = ob_cube.vertex_groups.new(name='leg2_bot.r')
_vg = ob_cube.vertex_groups.new(name='leg1_top.l')
_vg.add([115, 116, 117, 118, 120, 122, 124, 163, 164, 165, 166, 167, 168, 169, 170, 171, 172, 173, 174, 175], 1.0, 'REPLACE')
_vg = ob_cube.vertex_groups.new(name='leg1_bot.l')
_vg.add([109, 110, 111, 112, 113, 114, 119, 121, 123, 125, 166, 167, 168, 169, 170, 171, 172, 173, 174, 175], 1.0, 'REPLACE')
_vg = ob_cube.vertex_groups.new(name='leg1_top.r')
_vg = ob_cube.vertex_groups.new(name='leg1_bot.r')
_vg = ob_cube.vertex_groups.new(name='head')
_vg.add([126, 127, 128, 129, 130, 131, 132, 133, 134, 135, 136, 137, 138, 139, 140, 141, 142, 143, 144, 145, 146, 147, 148, 149, 150, 151, 152, 153, 154, 155, 156, 157, 158, 159, 160, 161, 162, 276, 277, 278, 279, 280, 281, 282, 283, 284, 285, 286, 287, 288, 289, 290, 291, 292, 293, 294, 295, 296, 297, 298, 299, 300, 301, 302, 303, 304, 305, 306, 307, 308, 309, 310, 311, 312, 313, 314, 315, 316, 317, 318, 319, 320, 321, 322, 323, 324, 325, 326, 327, 328, 329, 330, 331, 332, 333, 334, 335, 336, 337, 338, 339, 340, 341, 342, 343, 344, 345, 346, 347, 348, 349, 350, 351, 352, 353, 354, 355, 356, 357, 358, 359, 360, 361, 362, 363, 364, 365, 366, 367, 368, 369, 370, 371, 372, 373, 374, 375, 376, 377, 378, 379, 380, 381, 382, 383, 384, 385, 386, 387, 388, 389, 390, 391, 392, 393, 394, 395, 396, 397, 398, 399, 400, 401, 402, 403, 404, 405, 406, 407, 408, 409, 410, 411, 412, 413, 414, 415, 416, 417, 418, 419, 420, 421, 422, 423, 424, 425, 426, 427, 428, 429, 430, 431, 432, 433, 434, 435, 436, 437, 438, 439, 440, 441, 442, 443, 444, 445, 446, 447, 448, 449, 450, 451, 452, 453, 454, 455, 456, 457, 458, 459, 460, 461, 462, 463, 464, 465, 466, 467, 468, 469, 470, 471, 472, 473, 474, 475, 476, 477, 478, 479, 480, 481, 482, 483, 484, 485, 486, 487, 488, 489, 490, 491, 492, 493, 494, 495, 496, 497, 498, 499, 500, 501, 502, 503, 504, 505, 506, 507], 1.0, 'REPLACE')
_vg = ob_cube.vertex_groups.new(name='pincher.l')
_vg.add([206, 207, 208, 209, 210, 211, 212, 213, 214, 215, 216, 217], 1.0, 'REPLACE')
_vg = ob_cube.vertex_groups.new(name='pincher.r')
_m = ob_cube.modifiers.new('Mirror', 'MIRROR')
_m = ob_cube.modifiers.new('Armature', 'ARMATURE')
_m.object = ob_armature
ob_light.location = (1.514, -1.866, 2.709)
ob_light.rotation_euler = (0.6503, 0.05522, 1.866)
ob_light.scale = (0.3344, 0.3344, 0.3344)
ob_light.lock_rotations_4d = False
ob_light.empty_display_type = 'ARROWS'
ob_light.color = (0.0, 0.0, 0.0, 0.0)
ob_light.lineart.crease_threshold = 0.0
ob_camera.location = (2.612, -4.519, 2.393)
ob_camera.rotation_euler = (1.109, 0.0, 0.8149)
ob_camera.scale = (0.3344, 0.3344, 0.3344)
ob_camera.lock_rotations_4d = False
ob_camera.empty_display_type = 'ARROWS'
ob_camera.color = (0.0, 0.0, 0.0, 0.0)
ob_camera.display_type = 'WIRE'
ob_camera.lineart.crease_threshold = 0.0
ob_armature.location = (0.0, 0.0, -0.7333)
ob_armature.scale = (0.3344, 0.3344, 0.3344)

# ---- collection membership
col_collection.objects.link(ob_cube)
col_collection.objects.link(ob_light)
col_collection.objects.link(ob_camera)
col_collection.objects.link(ob_armature)

# ---- scene / render settings (as saved in the file)
scene.camera = ob_camera
scene.frame_start = 1; scene.frame_end = 80; scene.frame_set(0)
scene.render.engine = 'BLENDER_EEVEE_NEXT'
scene.cycles.sampling_pattern = 'TABULATED_SOBOL'
scene.view_settings.view_transform = 'Filmic'
bpy.context.view_layer.update()
